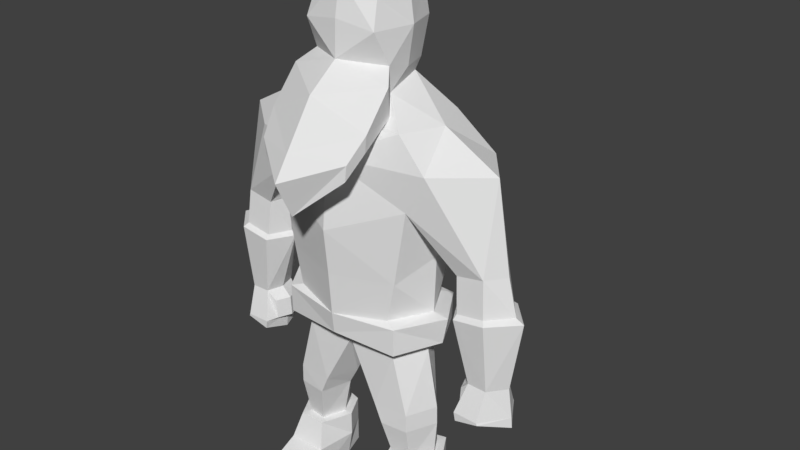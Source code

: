 # Source: WarriorTied.blend  (saved by Blender 2.77.0; exported with 4.5.12 LTS)
import bpy
from mathutils import Matrix  # noqa: F401  (used for matrix-valued properties, if any)

bpy.ops.wm.read_factory_settings(use_empty=True)
scene = bpy.context.scene
scene.name = 'Scene'

# ---- collections
col_collection_1 = bpy.data.collections.new('Collection 1'); scene.collection.children.link(col_collection_1)

# ---- world
world_world = bpy.data.worlds.new('World'); scene.world = world_world
world_world.color = (0.05088, 0.05088, 0.05088)
world_world.use_sun_shadow = False
world_world.sun_shadow_jitter_overblur = 0.0
world_world.cycles.sampling_method = 'MANUAL'

# ---- meshes
me_cube_000 = bpy.data.meshes.new('Cube.000')
me_cube_000.from_pydata([(0.8675, 0.6928, 3.529), (0.8576, -0.5861, 3.573), (1.466, 0.729, 5.498), (1.209, -0.5861, 5.467), (0.9986, -0.5861, 4.228), (1.009, 0.729, 4.228), (1.532, -0.5861, 6.107), (1.789, 0.729, 6.107), (1.087, -0.5861, 6.629), (1.087, 0.729, 6.629), (0.8427, -0.5861, 3.11), (0.8526, 0.729, 3.11), (0.8427, -0.4395, 2.844), (0.8526, 0.5547, 2.844), (1.103, -0.4395, 1.848), (1.103, 0.3336, 1.848), (0.5073, 0.2267, 1.848), (0.5073, -0.4858, 1.848), (1.109, -0.4395, 1.539), (1.109, 0.3336, 1.539), (0.6407, 0.2267, 1.539), (0.6407, -0.4858, 1.539), (1.077, -0.3026, 0.8705), (1.077, 0.4074, 0.8705), (0.768, 0.3236, 0.8705), (0.768, -0.3389, 0.8705), (1.871, -0.2427, 4.562), (1.871, 0.3855, 4.562), (2.331, -0.2427, 4.644), (2.331, 0.3855, 4.644), (1.905, -0.3557, 3.896), (1.905, 0.5132, 3.896), (2.433, -0.3557, 3.975), (2.433, 0.5132, 3.975), (2.108, -0.2132, 2.804), (2.108, 0.3492, 2.804), (2.426, -0.2132, 2.794), (2.426, 0.3492, 2.794), (1.983, -0.382, 2.321), (2.041, 0.4962, 2.321), (2.398, -0.382, 2.309), (2.455, 0.4962, 2.309), (2.01, -0.382, 2.179), (2.067, 0.4962, 2.179), (2.413, -0.382, 2.273), (2.471, 0.4962, 2.273), (1.955, -0.1747, 2.644), (1.955, 0.3189, 2.644), (1.931, -0.1747, 2.318), (1.931, 0.3189, 2.318), (0.5928, -0.1738, 6.996), (0.486, 0.5049, 7.125), (0.6685, -0.282, 7.424), (0.5309, 0.5794, 7.319), (0.6078, -0.5259, 7.938), (0.6078, 0.6584, 7.938), (0.5452, -0.3772, 8.367), (0.5452, 0.6333, 8.367), (1.463, 0.07143, 5.467), (1.229, 0.07143, 3.573), (1.267, 0.07143, 4.535), (2.317, 0.07143, 6.107), (1.382, 0.07143, 6.629), (1.134, 0.07143, 3.11), (1.134, 0.07143, 2.844), (1.322, 0.07143, 1.848), (0.319, 0.05147, 1.848), (1.328, 0.07143, 1.539), (0.4861, 0.05147, 1.539), (1.278, 0.06622, 0.8705), (0.6258, 0.05057, 0.8705), (1.787, 0.07143, 4.562), (2.556, 0.07143, 4.644), (1.662, 0.07208, 3.896), (2.842, 0.07208, 3.975), (2.025, 0.07208, 2.804), (2.65, 0.07208, 2.794), (1.943, 0.07208, 2.321), (2.718, 0.07208, 2.309), (1.969, 0.07208, 2.039), (2.734, 0.07208, 2.132), (1.857, 0.07208, 2.644), (1.833, 0.07208, 2.318), (0.669, 0.125, 7.319), (0.7655, 0.1281, 7.938), (0.703, 0.1281, 8.367), (1.431, 0.07781, 0.8637), (1.14, 0.572, 0.8637), (0.6921, 0.4506, 0.8637), (1.141, -0.4585, 0.8637), (0.6905, -0.4642, 0.8637), (0.4862, 0.05514, 0.8637), (1.431, 0.07781, 0.4499), (1.14, 0.572, 0.4499), (0.6921, 0.4506, 0.4499), (1.219, -0.6323, 0.4381), (0.5832, -0.6136, 0.4381), (0.4862, 0.05514, 0.4499), (1.352, 0.07781, 0.01451), (1.14, 0.572, 0.01451), (0.6921, 0.4506, 0.01451), (1.238, -0.4565, 0.01451), (0.6023, -0.4377, 0.01452), (0.5656, 0.05514, 0.01451), (1.166, -1.157, 0.2765), (0.6769, -1.162, 0.2765), (1.149, -1.157, 0.01451), (0.6605, -1.162, 0.01451), (2.382, 0.4396, 4.041), (1.92, 0.4396, 3.968), (1.92, -0.2868, 3.968), (2.382, -0.2868, 4.041), (2.705, 0.07216, 4.041), (1.741, 0.07216, 3.968), (0.8411, -1.0, 6.409), (0.8714, -0.9991, 6.686), (0.7791, -0.4098, 6.742), (0.8623, -0.5308, 7.224), (0.7505, -1.312, 6.069), (0.7808, -1.311, 6.322), (1.501, 0.07108, 3.547), (1.034, 0.8158, 3.502), (1.048, -0.6655, 3.513), (1.406, 0.07106, 3.084), (1.015, 0.817, 3.038), (1.036, -0.6643, 3.051), (0.7614, 0.7654, 4.228), (0.7706, 0.8436, 5.11), (0.7787, 0.8426, 5.712), (0.7841, 0.732, 6.409), (-0.8843, 0.729, 3.573), (-0.8744, -0.5861, 3.573), (-1.483, 0.729, 5.498), (-1.226, -0.5861, 5.467), (-1.015, -0.5861, 4.228), (-1.025, 0.729, 4.228), (-1.549, -0.5861, 6.107), (-1.806, 0.729, 6.107), (-0.008412, -0.9852, 4.962), (-0.008412, 1.012, 4.827), (-0.008412, -0.8626, 3.573), (-0.008413, 0.7906, 3.52), (-0.008412, -0.9103, 4.208), (-0.008412, 0.9189, 4.228), (-0.008412, -0.8773, 6.107), (-0.008412, 0.971, 5.712), (-0.008412, -0.6247, 6.518), (-1.104, -0.5861, 6.629), (-1.104, 0.729, 6.629), (-0.008412, 0.8589, 6.409), (-0.8595, -0.5861, 3.11), (-0.8694, 0.729, 3.11), (-0.008413, -0.6075, 3.217), (-0.008413, 0.6289, 3.119), (-0.8595, -0.4395, 2.844), (-0.8694, 0.5547, 2.844), (-0.008413, -0.4428, 2.844), (-0.008413, 0.3325, 2.844), (-1.12, -0.4395, 1.848), (-1.12, 0.3336, 1.848), (-0.5241, 0.2267, 1.848), (-0.5241, -0.4858, 1.848), (-1.126, -0.4395, 1.539), (-1.126, 0.3336, 1.539), (-0.6576, 0.2267, 1.539), (-0.6576, -0.4858, 1.539), (-1.094, -0.3026, 0.8705), (-1.094, 0.4074, 0.8705), (-0.7849, 0.3236, 0.8705), (-0.7849, -0.3389, 0.8705), (-1.888, -0.2427, 4.562), (-1.888, 0.3855, 4.562), (-2.347, -0.2427, 4.644), (-2.347, 0.3855, 4.644), (-1.922, -0.3557, 3.896), (-1.922, 0.5132, 3.896), (-2.45, -0.3557, 3.975), (-2.45, 0.5132, 3.975), (-2.125, -0.2132, 2.804), (-2.125, 0.3492, 2.804), (-2.442, -0.2132, 2.794), (-2.442, 0.3492, 2.794), (-2.0, -0.382, 2.321), (-2.058, 0.4962, 2.321), (-2.415, -0.382, 2.309), (-2.472, 0.4962, 2.309), (-2.027, -0.382, 2.179), (-2.084, 0.4962, 2.179), (-2.43, -0.382, 2.273), (-2.488, 0.4962, 2.273), (-1.972, -0.1748, 2.644), (-1.972, 0.3189, 2.644), (-1.948, -0.1748, 2.318), (-1.948, 0.3189, 2.318), (-0.008412, -0.3527, 6.594), (-0.6096, -0.1738, 6.996), (-0.5028, 0.5049, 7.125), (-0.008412, 0.693, 6.992), (-0.008412, -0.6351, 7.472), (-0.6853, -0.282, 7.424), (-0.5477, 0.5794, 7.319), (-0.008412, 0.6918, 7.319), (-0.008412, -0.6124, 8.039), (-0.6246, -0.5259, 7.938), (-0.6246, 0.6584, 7.938), (-0.008412, 0.8101, 8.039), (-0.008412, -0.5053, 8.6), (-0.562, -0.3772, 8.367), (-0.562, 0.6333, 8.367), (-0.008412, 0.4921, 8.6), (-1.48, 0.07143, 5.467), (-1.246, 0.07143, 3.573), (-1.284, 0.07143, 4.535), (-2.334, 0.07143, 6.107), (-1.399, 0.07143, 6.629), (-1.151, 0.07143, 3.11), (-1.151, 0.07143, 2.844), (-0.008413, 0.008489, 2.844), (-1.339, 0.07143, 1.848), (-0.3358, 0.05147, 1.848), (-1.345, 0.07143, 1.539), (-0.5029, 0.05147, 1.539), (-1.295, 0.06622, 0.8705), (-0.6426, 0.05057, 0.8705), (-1.804, 0.07143, 4.562), (-2.573, 0.07143, 4.644), (-1.679, 0.07208, 3.896), (-2.859, 0.07208, 3.975), (-2.042, 0.07208, 2.804), (-2.667, 0.07208, 2.794), (-1.959, 0.07208, 2.321), (-2.735, 0.07208, 2.309), (-1.986, 0.07208, 2.039), (-2.751, 0.07208, 2.132), (-1.874, 0.07208, 2.644), (-1.85, 0.07208, 2.318), (-0.6858, 0.125, 7.319), (-0.7824, 0.1281, 7.938), (-0.7198, 0.1281, 8.367), (-0.008412, 0.1281, 8.742), (-1.448, 0.0778, 0.8637), (-1.156, 0.572, 0.8637), (-0.709, 0.4506, 0.8637), (-1.158, -0.4585, 0.8637), (-0.7074, -0.4642, 0.8637), (-0.503, 0.05514, 0.8637), (-1.448, 0.07781, 0.4499), (-1.156, 0.572, 0.4499), (-0.709, 0.4506, 0.4499), (-1.236, -0.6323, 0.4381), (-0.6, -0.6136, 0.4381), (-0.503, 0.05514, 0.4499), (-1.368, 0.07781, 0.01452), (-1.156, 0.572, 0.01452), (-0.709, 0.4506, 0.01452), (-1.255, -0.4565, 0.01452), (-0.6192, -0.4378, 0.01452), (-0.5824, 0.05514, 0.01452), (-1.183, -1.157, 0.2765), (-0.6937, -1.162, 0.2765), (-1.166, -1.157, 0.01452), (-0.6774, -1.162, 0.01452), (-2.399, 0.4396, 4.041), (-1.937, 0.4396, 3.968), (-1.937, -0.2868, 3.968), (-2.399, -0.2868, 4.041), (-2.722, 0.07216, 4.041), (-1.758, 0.07216, 3.968), (-0.008412, -1.214, 5.631), (-0.8579, -1.0, 6.409), (-0.8882, -0.9991, 6.686), (-0.008412, -1.642, 6.384), (-0.796, -0.4098, 6.742), (-0.008412, -0.8519, 6.143), (-0.8791, -0.5308, 7.224), (-0.008412, -1.153, 7.093), (-0.7673, -1.312, 6.069), (-0.008412, -1.598, 5.42), (-0.7977, -1.311, 6.322), (-0.008412, -1.888, 6.022), (-1.518, 0.07108, 3.547), (-1.051, 0.8158, 3.502), (-0.008413, 0.8973, 3.48), (-1.065, -0.6655, 3.513), (-0.008413, -0.8588, 3.498), (-1.423, 0.07106, 3.084), (-1.032, 0.817, 3.038), (-0.008413, 0.7393, 3.035), (-1.053, -0.6643, 3.051), (-0.008413, -0.8234, 3.142), (-0.7782, 0.7654, 4.228), (-0.7874, 0.8435, 5.11), (-0.7955, 0.8426, 5.712), (-0.8009, 0.732, 6.409), (-1.867, 0.3348, 4.466), (-1.899, 0.3976, 4.43), (-2.695, 0.1028, 4.041), (-2.688, 0.1006, 4.096)], [], [(59, 5, 60), (11, 123, 63), (127, 5, 126), (143, 126, 141), (60, 2, 58), (144, 8, 146), (3, 144, 138), (58, 27, 71), (147, 136, 144), (4, 138, 142), (127, 145, 128), (129, 197, 51), (7, 62, 61), (10, 156, 12), (0, 120, 121), (1, 284, 122), (13, 16, 157), (153, 13, 157), (63, 12, 64), (14, 21, 18), (64, 14, 65), (157, 66, 217), (12, 17, 14), (67, 22, 69), (65, 18, 67), (16, 68, 66), (15, 20, 16), (22, 86, 69), (68, 24, 70), (20, 23, 24), (18, 25, 22), (108, 31, 109), (2, 29, 27), (3, 28, 6), (61, 28, 72), (30, 36, 32), (109, 73, 113), (111, 30, 32), (111, 74, 112), (35, 41, 39), (74, 36, 76), (31, 37, 35), (73, 35, 75), (41, 43, 39), (77, 48, 82), (34, 40, 36), (36, 78, 76), (79, 45, 80), (77, 43, 79), (40, 42, 44), (78, 44, 80), (81, 49, 82), (39, 47, 35), (75, 47, 81), (34, 48, 38), (8, 194, 146), (201, 55, 53), (50, 62, 51), (197, 53, 51), (198, 54, 202), (53, 84, 83), (85, 209, 239), (84, 57, 85), (205, 57, 55), (84, 56, 54), (56, 239, 206), (52, 84, 54), (50, 83, 52), (62, 50, 8), (75, 46, 34), (81, 48, 46), (78, 45, 41), (77, 42, 38), (79, 44, 42), (37, 78, 41), (77, 49, 39), (73, 34, 30), (74, 37, 33), (108, 74, 33), (110, 73, 30), (61, 29, 7), (68, 25, 21), (23, 86, 87), (17, 68, 21), (65, 19, 15), (67, 23, 19), (156, 66, 17), (64, 15, 13), (63, 13, 11), (6, 62, 8), (58, 26, 3), (3, 60, 58), (10, 289, 152), (4, 59, 60), (90, 95, 89), (89, 92, 86), (24, 91, 70), (23, 88, 24), (25, 91, 90), (25, 89, 22), (94, 103, 97), (97, 102, 96), (86, 93, 87), (90, 97, 96), (88, 97, 91), (87, 94, 88), (98, 100, 99), (101, 103, 98), (93, 100, 94), (92, 101, 98), (101, 107, 102), (93, 98, 99), (105, 106, 104), (96, 107, 105), (95, 105, 104), (95, 106, 101), (26, 113, 110), (29, 112, 108), (28, 112, 72), (26, 111, 28), (27, 113, 71), (27, 108, 109), (268, 118, 277), (114, 273, 116), (115, 116, 117), (275, 115, 117), (198, 117, 52), (52, 116, 50), (116, 194, 50), (277, 119, 279), (114, 119, 118), (271, 119, 115), (122, 123, 120), (122, 289, 125), (282, 124, 287), (121, 123, 124), (10, 123, 125), (11, 287, 124), (128, 9, 7), (2, 128, 7), (139, 126, 143), (130, 211, 135), (285, 151, 215), (132, 291, 135), (290, 143, 141), (290, 139, 143), (142, 140, 4), (171, 173, 132), (1, 4, 140), (291, 145, 139), (197, 149, 293), (150, 156, 152), (130, 280, 211), (131, 284, 140), (160, 155, 157), (153, 155, 151), (215, 154, 150), (158, 165, 161), (216, 158, 154), (219, 157, 217), (154, 161, 156), (220, 166, 162), (218, 162, 158), (221, 160, 219), (164, 159, 160), (240, 166, 222), (221, 168, 164), (164, 167, 163), (162, 169, 165), (175, 262, 263), (173, 137, 132), (133, 172, 170), (180, 174, 176), (226, 263, 267), (265, 174, 264), (227, 265, 266), (179, 185, 181), (227, 180, 176), (175, 181, 177), (226, 179, 175), (187, 185, 183), (230, 192, 182), (184, 178, 180), (231, 180, 229), (232, 189, 187), (230, 187, 183), (184, 186, 182), (231, 188, 184), (234, 193, 191), (191, 183, 179), (228, 191, 179), (192, 178, 182), (194, 147, 146), (214, 196, 148), (204, 201, 200), (195, 196, 214), (200, 197, 196), (198, 203, 199), (237, 200, 236), (209, 238, 239), (237, 208, 204), (205, 208, 209), (207, 237, 203), (239, 207, 206), (199, 237, 236), (195, 236, 196), (190, 228, 178), (192, 234, 190), (189, 231, 185), (186, 230, 182), (188, 232, 186), (181, 231, 229), (193, 230, 183), (178, 226, 174), (181, 227, 177), (262, 227, 266, 296), (264, 226, 267), (225, 213, 173), (169, 221, 165), (167, 240, 222), (161, 221, 219), (163, 218, 159), (167, 220, 163), (156, 219, 217), (159, 216, 155), (155, 215, 151), (224, 210, 170), (210, 212, 133), (289, 150, 152), (212, 211, 134), (249, 244, 243), (246, 243, 240), (245, 168, 223), (242, 167, 168), (169, 245, 223), (243, 169, 166), (257, 248, 251), (256, 251, 250), (247, 240, 241), (244, 251, 245), (251, 242, 245), (248, 241, 242), (252, 254, 257), (255, 257, 256), (254, 247, 248), (246, 255, 249), (261, 255, 256), (247, 252, 246), (260, 259, 258), (250, 261, 256), (249, 259, 250), (260, 249, 255), (170, 267, 224), (266, 225, 173, 297), (266, 172, 225), (265, 170, 172), (210, 224, 171), (295, 263, 262, 171), (268, 276, 269), (273, 269, 272), (272, 270, 274), (275, 270, 271), (198, 274, 275), (199, 272, 274), (277, 278, 276), (269, 278, 270), (278, 271, 270), (285, 283, 280), (283, 289, 284), (282, 286, 281), (281, 285, 280), (280, 131, 211), (150, 285, 215), (151, 287, 153), (287, 141, 153), (282, 130, 141), (132, 292, 291), (290, 291, 139), (59, 0, 5), (11, 124, 123), (127, 2, 5), (0, 141, 126), (126, 5, 0), (60, 5, 2), (144, 6, 8), (3, 6, 144), (58, 2, 27), (140, 142, 134), (4, 3, 138), (127, 139, 145), (51, 9, 129), (129, 149, 197), (7, 9, 62), (129, 145, 149), (10, 152, 156), (0, 59, 120), (1, 140, 284), (13, 15, 16), (153, 11, 13), (63, 10, 12), (14, 17, 21), (64, 12, 14), (157, 16, 66), (12, 156, 17), (67, 18, 22), (65, 14, 18), (16, 20, 68), (15, 19, 20), (22, 89, 86), (68, 20, 24), (20, 19, 23), (18, 21, 25), (108, 33, 31), (2, 7, 29), (3, 26, 28), (61, 6, 28), (30, 34, 36), (109, 31, 73), (111, 110, 30), (111, 32, 74), (35, 37, 41), (74, 32, 36), (31, 33, 37), (73, 31, 35), (41, 45, 43), (77, 38, 48), (34, 38, 40), (36, 40, 78), (79, 43, 45), (77, 39, 43), (40, 38, 42), (78, 40, 44), (81, 47, 49), (39, 49, 47), (75, 35, 47), (34, 46, 48), (8, 50, 194), (62, 9, 51), (201, 205, 55), (51, 53, 83), (197, 201, 53), (198, 52, 54), (53, 55, 84), (85, 57, 209), (84, 55, 57), (205, 209, 57), (84, 85, 56), (56, 85, 239), (52, 83, 84), (51, 83, 50), (75, 81, 46), (81, 82, 48), (78, 80, 45), (77, 79, 42), (79, 80, 44), (37, 76, 78), (77, 82, 49), (73, 75, 34), (74, 76, 37), (108, 112, 74), (110, 113, 73), (61, 72, 29), (68, 70, 25), (23, 69, 86), (17, 66, 68), (65, 67, 19), (67, 69, 23), (156, 217, 66), (64, 65, 15), (63, 64, 13), (6, 61, 62), (58, 71, 26), (3, 4, 60), (10, 125, 289), (4, 1, 59), (90, 96, 95), (89, 95, 92), (24, 88, 91), (23, 87, 88), (25, 70, 91), (25, 90, 89), (94, 100, 103), (97, 103, 102), (86, 92, 93), (90, 91, 97), (88, 94, 97), (87, 93, 94), (98, 103, 100), (101, 102, 103), (93, 99, 100), (92, 95, 101), (101, 106, 107), (93, 92, 98), (105, 107, 106), (96, 102, 107), (95, 96, 105), (95, 104, 106), (26, 71, 113), (29, 72, 112), (28, 111, 112), (26, 110, 111), (27, 109, 113), (27, 29, 108), (268, 114, 118), (114, 268, 273), (115, 114, 116), (275, 271, 115), (198, 275, 117), (52, 117, 116), (277, 118, 119), (114, 115, 119), (271, 279, 119), (122, 125, 123), (122, 284, 289), (282, 121, 124), (121, 120, 123), (10, 63, 123), (11, 153, 287), (128, 129, 9), (2, 127, 128), (139, 127, 126), (285, 286, 151), (290, 141, 130), (130, 135, 290), (135, 291, 290), (144, 146, 147), (291, 292, 145), (293, 148, 196), (196, 197, 293), (213, 172, 136), (145, 129, 128), (150, 154, 156), (130, 281, 280), (131, 283, 284), (160, 159, 155), (153, 157, 155), (215, 216, 154), (158, 162, 165), (216, 218, 158), (219, 160, 157), (154, 158, 161), (220, 222, 166), (218, 220, 162), (221, 164, 160), (164, 163, 159), (240, 243, 166), (221, 223, 168), (164, 168, 167), (162, 166, 169), (175, 177, 262), (213, 225, 172), (180, 178, 174), (226, 175, 263), (265, 176, 174), (227, 176, 265), (179, 183, 185), (227, 229, 180), (175, 179, 181), (226, 228, 179), (187, 189, 185), (230, 235, 192), (184, 182, 178), (231, 184, 180), (232, 233, 189), (230, 232, 187), (184, 188, 186), (231, 233, 188), (234, 235, 193), (191, 193, 183), (228, 234, 191), (192, 190, 178), (194, 195, 147), (204, 205, 201), (236, 200, 196), (200, 201, 197), (198, 202, 203), (237, 204, 200), (209, 208, 238), (237, 238, 208), (205, 204, 208), (207, 238, 237), (239, 238, 207), (199, 203, 237), (195, 199, 236), (190, 234, 228), (192, 235, 234), (189, 233, 231), (186, 232, 230), (188, 233, 232), (181, 185, 231), (193, 235, 230), (178, 228, 226), (181, 229, 227), (262, 177, 227), (264, 174, 226), (214, 148, 137), (169, 223, 221), (167, 241, 240), (161, 165, 221), (163, 220, 218), (167, 222, 220), (156, 161, 219), (159, 218, 216), (155, 216, 215), (144, 133, 138), (210, 171, 132), (133, 212, 134), (289, 288, 150), (134, 211, 131), (249, 250, 244), (246, 249, 243), (245, 242, 168), (242, 241, 167), (169, 244, 245), (243, 244, 169), (257, 254, 248), (256, 257, 251), (247, 246, 240), (244, 250, 251), (251, 248, 242), (248, 247, 241), (252, 253, 254), (255, 252, 257), (254, 253, 247), (246, 252, 255), (261, 260, 255), (247, 253, 252), (260, 261, 259), (250, 259, 261), (249, 258, 259), (260, 258, 249), (170, 264, 267), (262, 296, 297, 173), (266, 265, 172), (265, 264, 170), (267, 263, 295, 294), (268, 277, 276), (273, 268, 269), (272, 269, 270), (275, 274, 270), (198, 199, 274), (199, 195, 272), (194, 273, 272), (277, 279, 278), (269, 276, 278), (278, 279, 271), (285, 288, 283), (283, 288, 289), (282, 287, 286), (281, 286, 285), (280, 283, 131), (150, 288, 285), (151, 286, 287), (287, 282, 141), (140, 284, 289), (282, 281, 130), (148, 293, 292), (292, 137, 148), (214, 213, 136), (131, 140, 134), (147, 214, 136), (136, 133, 144), (132, 137, 292), (173, 213, 137), (195, 214, 147), (172, 133, 136), (170, 210, 133), (294, 171, 224, 267), (294, 295, 171), (171, 262, 173), (297, 296, 266), (132, 135, 212), (135, 211, 212), (138, 133, 134), (132, 212, 210), (134, 142, 138), (59, 1, 122, 120), (282, 141, 0, 121), (145, 292, 293), (149, 145, 293), (207, 203, 206), (206, 203, 202), (54, 206, 202), (206, 54, 56), (137, 213, 214)])
_ca = me_cube_000.color_attributes.new('Col', 'BYTE_COLOR', 'CORNER')
_ca.data.foreach_set('color', [1.0, 0.521, 0.3564, 1.0, 1.0, 0.521, 0.3564, 1.0, 1.0, 0.521, 0.3564, 1.0, 0.07819, 0.05286, 0.0382, 1.0, 0.07819, 0.05286, 0.0382, 1.0, 0.07819, 0.05286, 0.0382, 1.0, 1.0, 0.521, 0.3564, 1.0, 1.0, 0.521, 0.3564, 1.0, 1.0, 0.521, 0.3564, 1.0, 1.0, 0.521, 0.3564, 1.0, 1.0, 0.521, 0.3564, 1.0, 1.0, 0.521, 0.3564, 1.0, 1.0, 0.521, 0.3564, 1.0, 1.0, 0.521, 0.3564, 1.0, 1.0, 0.521, 0.3564, 1.0, 1.0, 0.521, 0.3564, 1.0, 1.0, 0.521, 0.3564, 1.0, 1.0, 0.521, 0.3564, 1.0, 1.0, 0.521, 0.3564, 1.0, 1.0, 0.521, 0.3564, 1.0, 1.0, 0.521, 0.3564, 1.0, 1.0, 0.521, 0.3564, 1.0, 1.0, 0.521, 0.3564, 1.0, 1.0, 0.521, 0.3564, 1.0, 1.0, 0.521, 0.3564, 1.0, 1.0, 0.521, 0.3564, 1.0, 1.0, 0.521, 0.3564, 1.0, 1.0, 0.521, 0.3564, 1.0, 1.0, 0.521, 0.3564, 1.0, 1.0, 0.521, 0.3564, 1.0, 1.0, 0.521, 0.3564, 1.0, 1.0, 0.521, 0.3564, 1.0, 1.0, 0.521, 0.3564, 1.0, 1.0, 0.521, 0.3564, 1.0, 1.0, 0.521, 0.3564, 1.0, 1.0, 0.521, 0.3564, 1.0, 1.0, 0.521, 0.3564, 1.0, 1.0, 0.521, 0.3564, 1.0, 1.0, 0.521, 0.3564, 1.0, 0.3916, 0.1046, 0.117, 1.0, 0.3916, 0.1046, 0.117, 1.0, 0.3916, 0.1046, 0.117, 1.0, 0.07819, 0.05286, 0.0382, 1.0, 0.07819, 0.05286, 0.0382, 1.0, 0.07819, 0.05286, 0.0382, 1.0, 0.07819, 0.05286, 0.0382, 1.0, 0.07819, 0.05286, 0.0382, 1.0, 0.07819, 0.05286, 0.0382, 1.0, 0.3916, 0.1046, 0.117, 1.0, 0.3916, 0.1046, 0.117, 1.0, 0.3916, 0.1046, 0.117, 1.0, 0.3916, 0.1046, 0.117, 1.0, 0.3916, 0.1046, 0.117, 1.0, 0.3916, 0.1046, 0.117, 1.0, 0.3916, 0.1046, 0.117, 1.0, 0.3916, 0.1046, 0.117, 1.0, 0.3916, 0.1046, 0.117, 1.0, 0.3916, 0.1046, 0.117, 1.0, 0.3916, 0.1046, 0.117, 1.0, 0.3916, 0.1046, 0.117, 1.0, 0.3916, 0.1046, 0.117, 1.0, 0.3916, 0.1046, 0.117, 1.0, 0.3916, 0.1046, 0.117, 1.0, 0.3916, 0.1046, 0.117, 1.0, 0.3916, 0.1046, 0.117, 1.0, 0.3916, 0.1046, 0.117, 1.0, 0.3916, 0.1046, 0.117, 1.0, 0.3916, 0.1046, 0.117, 1.0, 0.3916, 0.1046, 0.117, 1.0, 0.3916, 0.1046, 0.117, 1.0, 0.3916, 0.1046, 0.117, 1.0, 0.3916, 0.1046, 0.117, 1.0, 0.3916, 0.1046, 0.117, 1.0, 0.3916, 0.1046, 0.117, 1.0, 0.3916, 0.1046, 0.117, 1.0, 0.3916, 0.1046, 0.117, 1.0, 0.3916, 0.1046, 0.117, 1.0, 0.3916, 0.1046, 0.117, 1.0, 0.3916, 0.1046, 0.117, 1.0, 0.3916, 0.1046, 0.117, 1.0, 0.3916, 0.1046, 0.117, 1.0, 0.07819, 0.05286, 0.0382, 1.0, 0.07819, 0.05286, 0.0382, 1.0, 0.07819, 0.05286, 0.0382, 1.0, 0.3916, 0.1046, 0.117, 1.0, 0.3916, 0.1046, 0.117, 1.0, 0.3916, 0.1046, 0.117, 1.0, 0.3916, 0.1046, 0.117, 1.0, 0.3916, 0.1046, 0.117, 1.0, 0.3916, 0.1046, 0.117, 1.0, 0.3916, 0.1046, 0.117, 1.0, 0.3916, 0.1046, 0.117, 1.0, 0.3916, 0.1046, 0.117, 1.0, 0.07819, 0.05286, 0.0382, 1.0, 0.07819, 0.05286, 0.0382, 1.0, 0.07819, 0.05286, 0.0382, 1.0, 1.0, 0.521, 0.3564, 1.0, 1.0, 0.521, 0.3564, 1.0, 1.0, 0.521, 0.3564, 1.0, 1.0, 0.521, 0.3564, 1.0, 1.0, 0.521, 0.3564, 1.0, 1.0, 0.521, 0.3564, 1.0, 1.0, 0.521, 0.3564, 1.0, 1.0, 0.521, 0.3564, 1.0, 1.0, 0.521, 0.3564, 1.0, 0.07819, 0.05286, 0.0382, 1.0, 0.07819, 0.05286, 0.0382, 1.0, 0.07819, 0.05286, 0.0382, 1.0, 0.07819, 0.05286, 0.0382, 1.0, 0.07819, 0.05286, 0.0382, 1.0, 0.07819, 0.05286, 0.0382, 1.0, 0.07819, 0.05286, 0.0382, 1.0, 0.07819, 0.05286, 0.0382, 1.0, 0.07819, 0.05286, 0.0382, 1.0, 0.07819, 0.05286, 0.0382, 1.0, 0.07819, 0.05286, 0.0382, 1.0, 0.07819, 0.05286, 0.0382, 1.0, 0.07819, 0.05286, 0.0382, 1.0, 0.07819, 0.05286, 0.0382, 1.0, 0.07819, 0.05286, 0.0382, 1.0, 0.07819, 0.05286, 0.0382, 1.0, 0.07819, 0.05286, 0.0382, 1.0, 0.07819, 0.05286, 0.0382, 1.0, 0.07819, 0.05286, 0.0382, 1.0, 0.07819, 0.05286, 0.0382, 1.0, 0.07819, 0.05286, 0.0382, 1.0, 0.07819, 0.05286, 0.0382, 1.0, 0.07819, 0.05286, 0.0382, 1.0, 0.07819, 0.05286, 0.0382, 1.0, 0.07819, 0.05286, 0.0382, 1.0, 0.07819, 0.05286, 0.0382, 1.0, 0.07819, 0.05286, 0.0382, 1.0, 0.07819, 0.05286, 0.0382, 1.0, 0.07819, 0.05286, 0.0382, 1.0, 0.07819, 0.05286, 0.0382, 1.0, 0.07819, 0.05286, 0.0382, 1.0, 0.07819, 0.05286, 0.0382, 1.0, 0.07819, 0.05286, 0.0382, 1.0, 0.07819, 0.05286, 0.0382, 1.0, 0.07819, 0.05286, 0.0382, 1.0, 0.07819, 0.05286, 0.0382, 1.0, 0.07819, 0.05286, 0.0382, 1.0, 0.07819, 0.05286, 0.0382, 1.0, 0.07819, 0.05286, 0.0382, 1.0, 0.07819, 0.05286, 0.0382, 1.0, 0.07819, 0.05286, 0.0382, 1.0, 0.07819, 0.05286, 0.0382, 1.0, 0.07819, 0.05286, 0.0382, 1.0, 0.07819, 0.05286, 0.0382, 1.0, 0.07819, 0.05286, 0.0382, 1.0, 0.07819, 0.05286, 0.0382, 1.0, 0.07819, 0.05286, 0.0382, 1.0, 0.07819, 0.05286, 0.0382, 1.0, 0.07819, 0.05286, 0.0382, 1.0, 0.07819, 0.05286, 0.0382, 1.0, 0.07819, 0.05286, 0.0382, 1.0, 0.07819, 0.05286, 0.0382, 1.0, 0.07819, 0.05286, 0.0382, 1.0, 0.07819, 0.05286, 0.0382, 1.0, 0.07819, 0.05286, 0.0382, 1.0, 0.07819, 0.05286, 0.0382, 1.0, 0.07819, 0.05286, 0.0382, 1.0, 0.07819, 0.05286, 0.0382, 1.0, 0.07819, 0.05286, 0.0382, 1.0, 0.07819, 0.05286, 0.0382, 1.0, 1.0, 0.521, 0.3564, 1.0, 1.0, 0.521, 0.3564, 1.0, 1.0, 0.521, 0.3564, 1.0, 1.0, 0.521, 0.3564, 1.0, 1.0, 0.521, 0.3564, 1.0, 1.0, 0.521, 0.3564, 1.0, 1.0, 0.521, 0.3564, 1.0, 1.0, 0.521, 0.3564, 1.0, 1.0, 0.521, 0.3564, 1.0, 1.0, 0.521, 0.3564, 1.0, 1.0, 0.521, 0.3564, 1.0, 1.0, 0.521, 0.3564, 1.0, 1.0, 0.521, 0.3564, 1.0, 1.0, 0.521, 0.3564, 1.0, 1.0, 0.521, 0.3564, 1.0, 1.0, 0.521, 0.3564, 1.0, 1.0, 0.521, 0.3564, 1.0, 1.0, 0.521, 0.3564, 1.0, 1.0, 0.521, 0.3564, 1.0, 1.0, 0.521, 0.3564, 1.0, 1.0, 0.521, 0.3564, 1.0, 1.0, 0.521, 0.3564, 1.0, 1.0, 0.521, 0.3564, 1.0, 1.0, 0.521, 0.3564, 1.0, 1.0, 0.521, 0.3564, 1.0, 1.0, 0.521, 0.3564, 1.0, 1.0, 0.521, 0.3564, 1.0, 1.0, 0.521, 0.3564, 1.0, 1.0, 0.521, 0.3564, 1.0, 1.0, 0.521, 0.3564, 1.0, 1.0, 0.521, 0.3564, 1.0, 1.0, 0.521, 0.3564, 1.0, 1.0, 0.521, 0.3564, 1.0, 1.0, 0.521, 0.3564, 1.0, 1.0, 0.521, 0.3564, 1.0, 1.0, 0.521, 0.3564, 1.0, 1.0, 0.521, 0.3564, 1.0, 1.0, 0.521, 0.3564, 1.0, 1.0, 0.521, 0.3564, 1.0, 1.0, 0.521, 0.3564, 1.0, 1.0, 0.521, 0.3564, 1.0, 1.0, 0.521, 0.3564, 1.0, 0.07819, 0.05286, 0.0382, 1.0, 0.07819, 0.05286, 0.0382, 1.0, 0.07819, 0.05286, 0.0382, 1.0, 0.07819, 0.05286, 0.0382, 1.0, 0.07819, 0.05286, 0.0382, 1.0, 0.07819, 0.05286, 0.0382, 1.0, 0.07819, 0.05286, 0.0382, 1.0, 0.07819, 0.05286, 0.0382, 1.0, 0.07819, 0.05286, 0.0382, 1.0, 0.07819, 0.05286, 0.0382, 1.0, 0.07819, 0.05286, 0.0382, 1.0, 0.07819, 0.05286, 0.0382, 1.0, 0.07819, 0.05286, 0.0382, 1.0, 0.07819, 0.05286, 0.0382, 1.0, 0.07819, 0.05286, 0.0382, 1.0, 0.07819, 0.05286, 0.0382, 1.0, 0.07819, 0.05286, 0.0382, 1.0, 0.07819, 0.05286, 0.0382, 1.0, 0.07819, 0.05286, 0.0382, 1.0, 0.07819, 0.05286, 0.0382, 1.0, 0.07819, 0.05286, 0.0382, 1.0, 0.07819, 0.05286, 0.0382, 1.0, 0.07819, 0.05286, 0.0382, 1.0, 0.07819, 0.05286, 0.0382, 1.0, 0.07819, 0.05286, 0.0382, 1.0, 0.07819, 0.05286, 0.0382, 1.0, 0.07819, 0.05286, 0.0382, 1.0, 0.07819, 0.05286, 0.0382, 1.0, 0.07819, 0.05286, 0.0382, 1.0, 0.07819, 0.05286, 0.0382, 1.0, 0.07819, 0.05286, 0.0382, 1.0, 0.07819, 0.05286, 0.0382, 1.0, 0.07819, 0.05286, 0.0382, 1.0, 1.0, 0.521, 0.3564, 1.0, 1.0, 0.521, 0.3564, 1.0, 1.0, 0.521, 0.3564, 1.0, 0.3916, 0.1046, 0.117, 1.0, 0.3916, 0.1046, 0.117, 1.0, 0.3916, 0.1046, 0.117, 1.0, 0.07819, 0.05286, 0.0382, 1.0, 0.07819, 0.05286, 0.0382, 1.0, 0.07819, 0.05286, 0.0382, 1.0, 0.3916, 0.1046, 0.117, 1.0, 0.3916, 0.1046, 0.117, 1.0, 0.3916, 0.1046, 0.117, 1.0, 0.3916, 0.1046, 0.117, 1.0, 0.3916, 0.1046, 0.117, 1.0, 0.3916, 0.1046, 0.117, 1.0, 0.3916, 0.1046, 0.117, 1.0, 0.3916, 0.1046, 0.117, 1.0, 0.3916, 0.1046, 0.117, 1.0, 0.3916, 0.1046, 0.117, 1.0, 0.3916, 0.1046, 0.117, 1.0, 0.3916, 0.1046, 0.117, 1.0, 0.3916, 0.1046, 0.117, 1.0, 0.3916, 0.1046, 0.117, 1.0, 0.3916, 0.1046, 0.117, 1.0, 0.3916, 0.1046, 0.117, 1.0, 0.3916, 0.1046, 0.117, 1.0, 0.3916, 0.1046, 0.117, 1.0, 1.0, 0.521, 0.3564, 1.0, 1.0, 0.521, 0.3564, 1.0, 1.0, 0.521, 0.3564, 1.0, 1.0, 0.521, 0.3564, 1.0, 1.0, 0.521, 0.3564, 1.0, 1.0, 0.521, 0.3564, 1.0, 1.0, 0.521, 0.3564, 1.0, 1.0, 0.521, 0.3564, 1.0, 1.0, 0.521, 0.3564, 1.0, 0.07819, 0.05286, 0.0382, 1.0, 0.07819, 0.05286, 0.0382, 1.0, 0.07819, 0.05286, 0.0382, 1.0, 1.0, 0.521, 0.3564, 1.0, 1.0, 0.521, 0.3564, 1.0, 1.0, 0.521, 0.3564, 1.0, 0.07819, 0.05286, 0.0382, 1.0, 0.07819, 0.05286, 0.0382, 1.0, 0.07819, 0.05286, 0.0382, 1.0, 0.07819, 0.05286, 0.0382, 1.0, 0.07819, 0.05286, 0.0382, 1.0, 0.07819, 0.05286, 0.0382, 1.0, 0.07819, 0.05286, 0.0382, 1.0, 0.07819, 0.05286, 0.0382, 1.0, 0.07819, 0.05286, 0.0382, 1.0, 0.07819, 0.05286, 0.0382, 1.0, 0.07819, 0.05286, 0.0382, 1.0, 0.07819, 0.05286, 0.0382, 1.0, 0.07819, 0.05286, 0.0382, 1.0, 0.07819, 0.05286, 0.0382, 1.0, 0.07819, 0.05286, 0.0382, 1.0, 0.07819, 0.05286, 0.0382, 1.0, 0.07819, 0.05286, 0.0382, 1.0, 0.07819, 0.05286, 0.0382, 1.0, 0.07819, 0.05286, 0.0382, 1.0, 0.07819, 0.05286, 0.0382, 1.0, 0.07819, 0.05286, 0.0382, 1.0, 0.07819, 0.05286, 0.0382, 1.0, 0.07819, 0.05286, 0.0382, 1.0, 0.07819, 0.05286, 0.0382, 1.0, 0.07819, 0.05286, 0.0382, 1.0, 0.07819, 0.05286, 0.0382, 1.0, 0.07819, 0.05286, 0.0382, 1.0, 0.07819, 0.05286, 0.0382, 1.0, 0.07819, 0.05286, 0.0382, 1.0, 0.07819, 0.05286, 0.0382, 1.0, 0.07819, 0.05286, 0.0382, 1.0, 0.07819, 0.05286, 0.0382, 1.0, 0.07819, 0.05286, 0.0382, 1.0, 0.07819, 0.05286, 0.0382, 1.0, 0.07819, 0.05286, 0.0382, 1.0, 0.07819, 0.05286, 0.0382, 1.0, 0.07819, 0.05286, 0.0382, 1.0, 0.07819, 0.05286, 0.0382, 1.0, 0.07819, 0.05286, 0.0382, 1.0, 0.07819, 0.05286, 0.0382, 1.0, 0.07819, 0.05286, 0.0382, 1.0, 0.07819, 0.05286, 0.0382, 1.0, 0.07819, 0.05286, 0.0382, 1.0, 0.07819, 0.05286, 0.0382, 1.0, 0.07819, 0.05286, 0.0382, 1.0, 0.07819, 0.05286, 0.0382, 1.0, 0.07819, 0.05286, 0.0382, 1.0, 0.07819, 0.05286, 0.0382, 1.0, 0.07819, 0.05286, 0.0382, 1.0, 0.07819, 0.05286, 0.0382, 1.0, 0.07819, 0.05286, 0.0382, 1.0, 0.07819, 0.05286, 0.0382, 1.0, 0.07819, 0.05286, 0.0382, 1.0, 0.07819, 0.05286, 0.0382, 1.0, 0.07819, 0.05286, 0.0382, 1.0, 0.07819, 0.05286, 0.0382, 1.0, 0.07819, 0.05286, 0.0382, 1.0, 0.07819, 0.05286, 0.0382, 1.0, 0.07819, 0.05286, 0.0382, 1.0, 0.07819, 0.05286, 0.0382, 1.0, 0.07819, 0.05286, 0.0382, 1.0, 0.07819, 0.05286, 0.0382, 1.0, 0.07819, 0.05286, 0.0382, 1.0, 0.07819, 0.05286, 0.0382, 1.0, 0.07819, 0.05286, 0.0382, 1.0, 0.07819, 0.05286, 0.0382, 1.0, 1.0, 0.521, 0.3564, 1.0, 1.0, 0.521, 0.3564, 1.0, 1.0, 0.521, 0.3564, 1.0, 1.0, 0.521, 0.3564, 1.0, 1.0, 0.521, 0.3564, 1.0, 1.0, 0.521, 0.3564, 1.0, 1.0, 0.521, 0.3564, 1.0, 1.0, 0.521, 0.3564, 1.0, 1.0, 0.521, 0.3564, 1.0, 1.0, 0.521, 0.3564, 1.0, 1.0, 0.521, 0.3564, 1.0, 1.0, 0.521, 0.3564, 1.0, 1.0, 0.521, 0.3564, 1.0, 1.0, 0.521, 0.3564, 1.0, 1.0, 0.521, 0.3564, 1.0, 1.0, 0.521, 0.3564, 1.0, 1.0, 0.521, 0.3564, 1.0, 1.0, 0.521, 0.3564, 1.0, 1.0, 1.0, 1.0, 1.0, 1.0, 1.0, 1.0, 1.0, 1.0, 1.0, 1.0, 1.0, 1.0, 1.0, 1.0, 1.0, 1.0, 1.0, 1.0, 1.0, 1.0, 1.0, 1.0, 1.0, 1.0, 1.0, 1.0, 1.0, 1.0, 1.0, 1.0, 1.0, 1.0, 1.0, 1.0, 1.0, 1.0, 1.0, 1.0, 1.0, 1.0, 1.0, 1.0, 1.0, 1.0, 1.0, 1.0, 1.0, 1.0, 1.0, 1.0, 1.0, 1.0, 1.0, 1.0, 1.0, 1.0, 1.0, 1.0, 1.0, 1.0, 1.0, 1.0, 1.0, 1.0, 1.0, 1.0, 1.0, 1.0, 1.0, 1.0, 1.0, 0.7084, 0.7084, 0.7084, 1.0, 0.7084, 0.7084, 0.7084, 1.0, 0.7084, 0.7084, 0.7084, 1.0, 1.0, 1.0, 1.0, 1.0, 1.0, 1.0, 1.0, 1.0, 1.0, 1.0, 1.0, 1.0, 1.0, 1.0, 1.0, 1.0, 1.0, 1.0, 1.0, 1.0, 1.0, 1.0, 1.0, 1.0, 1.0, 1.0, 1.0, 1.0, 1.0, 1.0, 1.0, 1.0, 1.0, 1.0, 1.0, 1.0, 0.07819, 0.05286, 0.0382, 1.0, 0.07819, 0.05286, 0.0382, 1.0, 0.07819, 0.05286, 0.0382, 1.0, 0.07819, 0.05286, 0.0382, 1.0, 0.07819, 0.05286, 0.0382, 1.0, 0.07819, 0.05286, 0.0382, 1.0, 0.07819, 0.05286, 0.0382, 1.0, 0.07819, 0.05286, 0.0382, 1.0, 0.07819, 0.05286, 0.0382, 1.0, 0.07819, 0.05286, 0.0382, 1.0, 0.07819, 0.05286, 0.0382, 1.0, 0.07819, 0.05286, 0.0382, 1.0, 0.07819, 0.05286, 0.0382, 1.0, 0.07819, 0.05286, 0.0382, 1.0, 0.07819, 0.05286, 0.0382, 1.0, 0.07819, 0.05286, 0.0382, 1.0, 0.07819, 0.05286, 0.0382, 1.0, 0.07819, 0.05286, 0.0382, 1.0, 1.0, 0.521, 0.3564, 1.0, 1.0, 0.521, 0.3564, 1.0, 1.0, 0.521, 0.3564, 1.0, 1.0, 0.521, 0.3564, 1.0, 1.0, 0.521, 0.3564, 1.0, 1.0, 0.521, 0.3564, 1.0, 1.0, 0.521, 0.3564, 1.0, 1.0, 0.521, 0.3564, 1.0, 1.0, 0.521, 0.3564, 1.0, 1.0, 0.521, 0.3564, 1.0, 1.0, 0.521, 0.3564, 1.0, 1.0, 0.521, 0.3564, 1.0, 0.07819, 0.05286, 0.0382, 1.0, 0.07819, 0.05286, 0.0382, 1.0, 0.07819, 0.05286, 0.0382, 1.0, 1.0, 0.521, 0.3564, 1.0, 1.0, 0.521, 0.3564, 1.0, 1.0, 0.521, 0.3564, 1.0, 1.0, 0.521, 0.3564, 1.0, 1.0, 0.521, 0.3564, 1.0, 1.0, 0.521, 0.3564, 1.0, 1.0, 0.521, 0.3564, 1.0, 1.0, 0.521, 0.3564, 1.0, 1.0, 0.521, 0.3564, 1.0, 1.0, 0.521, 0.3564, 1.0, 1.0, 0.521, 0.3564, 1.0, 1.0, 0.521, 0.3564, 1.0, 1.0, 0.521, 0.3564, 1.0, 1.0, 0.521, 0.3564, 1.0, 1.0, 0.521, 0.3564, 1.0, 1.0, 0.521, 0.3564, 1.0, 1.0, 0.521, 0.3564, 1.0, 1.0, 0.521, 0.3564, 1.0, 1.0, 0.521, 0.3564, 1.0, 1.0, 0.521, 0.3564, 1.0, 1.0, 0.521, 0.3564, 1.0, 1.0, 0.521, 0.3564, 1.0, 1.0, 0.521, 0.3564, 1.0, 1.0, 0.521, 0.3564, 1.0, 0.3916, 0.1046, 0.117, 1.0, 0.3916, 0.1046, 0.117, 1.0, 0.3916, 0.1046, 0.117, 1.0, 0.07819, 0.05286, 0.0382, 1.0, 0.07819, 0.05286, 0.0382, 1.0, 0.07819, 0.05286, 0.0382, 1.0, 0.07819, 0.05286, 0.0382, 1.0, 0.07819, 0.05286, 0.0382, 1.0, 0.07819, 0.05286, 0.0382, 1.0, 0.3916, 0.1046, 0.117, 1.0, 0.3916, 0.1046, 0.117, 1.0, 0.3916, 0.1046, 0.117, 1.0, 0.3916, 0.1046, 0.117, 1.0, 0.3916, 0.1046, 0.117, 1.0, 0.3916, 0.1046, 0.117, 1.0, 0.3916, 0.1046, 0.117, 1.0, 0.3916, 0.1046, 0.117, 1.0, 0.3916, 0.1046, 0.117, 1.0, 0.3916, 0.1046, 0.117, 1.0, 0.3916, 0.1046, 0.117, 1.0, 0.3916, 0.1046, 0.117, 1.0, 0.3916, 0.1046, 0.117, 1.0, 0.3916, 0.1046, 0.117, 1.0, 0.3916, 0.1046, 0.117, 1.0, 0.3916, 0.1046, 0.117, 1.0, 0.3916, 0.1046, 0.117, 1.0, 0.3916, 0.1046, 0.117, 1.0, 0.3916, 0.1046, 0.117, 1.0, 0.3916, 0.1046, 0.117, 1.0, 0.3916, 0.1046, 0.117, 1.0, 0.3916, 0.1046, 0.117, 1.0, 0.3916, 0.1046, 0.117, 1.0, 0.3916, 0.1046, 0.117, 1.0, 0.3916, 0.1046, 0.117, 1.0, 0.3916, 0.1046, 0.117, 1.0, 0.3916, 0.1046, 0.117, 1.0, 0.3916, 0.1046, 0.117, 1.0, 0.3916, 0.1046, 0.117, 1.0, 0.3916, 0.1046, 0.117, 1.0, 0.3916, 0.1046, 0.117, 1.0, 0.3916, 0.1046, 0.117, 1.0, 0.3916, 0.1046, 0.117, 1.0, 0.07819, 0.05286, 0.0382, 1.0, 0.07819, 0.05286, 0.0382, 1.0, 0.07819, 0.05286, 0.0382, 1.0, 0.3916, 0.1046, 0.117, 1.0, 0.3916, 0.1046, 0.117, 1.0, 0.3916, 0.1046, 0.117, 1.0, 0.3916, 0.1046, 0.117, 1.0, 0.3916, 0.1046, 0.117, 1.0, 0.3916, 0.1046, 0.117, 1.0, 0.3916, 0.1046, 0.117, 1.0, 0.3916, 0.1046, 0.117, 1.0, 0.3916, 0.1046, 0.117, 1.0, 0.07819, 0.05286, 0.0382, 1.0, 0.07819, 0.05286, 0.0382, 1.0, 0.07819, 0.05286, 0.0382, 1.0, 1.0, 0.521, 0.3564, 1.0, 1.0, 0.521, 0.3564, 1.0, 1.0, 0.521, 0.3564, 1.0, 1.0, 0.521, 0.3564, 1.0, 1.0, 0.521, 0.3564, 1.0, 1.0, 0.521, 0.3564, 1.0, 0.07819, 0.05286, 0.0382, 1.0, 0.07819, 0.05286, 0.0382, 1.0, 0.07819, 0.05286, 0.0382, 1.0, 0.07819, 0.05286, 0.0382, 1.0, 0.07819, 0.05286, 0.0382, 1.0, 0.07819, 0.05286, 0.0382, 1.0, 0.07819, 0.05286, 0.0382, 1.0, 0.07819, 0.05286, 0.0382, 1.0, 0.07819, 0.05286, 0.0382, 1.0, 0.07819, 0.05286, 0.0382, 1.0, 0.07819, 0.05286, 0.0382, 1.0, 0.07819, 0.05286, 0.0382, 1.0, 0.07819, 0.05286, 0.0382, 1.0, 0.07819, 0.05286, 0.0382, 1.0, 0.07819, 0.05286, 0.0382, 1.0, 0.07819, 0.05286, 0.0382, 1.0, 0.07819, 0.05286, 0.0382, 1.0, 0.07819, 0.05286, 0.0382, 1.0, 0.07819, 0.05286, 0.0382, 1.0, 0.07819, 0.05286, 0.0382, 1.0, 0.07819, 0.05286, 0.0382, 1.0, 0.07819, 0.05286, 0.0382, 1.0, 0.07819, 0.05286, 0.0382, 1.0, 0.07819, 0.05286, 0.0382, 1.0, 0.07819, 0.05286, 0.0382, 1.0, 0.07819, 0.05286, 0.0382, 1.0, 0.07819, 0.05286, 0.0382, 1.0, 0.07819, 0.05286, 0.0382, 1.0, 0.07819, 0.05286, 0.0382, 1.0, 0.07819, 0.05286, 0.0382, 1.0, 0.07819, 0.05286, 0.0382, 1.0, 0.07819, 0.05286, 0.0382, 1.0, 0.07819, 0.05286, 0.0382, 1.0, 0.07819, 0.05286, 0.0382, 1.0, 0.07819, 0.05286, 0.0382, 1.0, 0.07819, 0.05286, 0.0382, 1.0, 0.07819, 0.05286, 0.0382, 1.0, 0.07819, 0.05286, 0.0382, 1.0, 0.07819, 0.05286, 0.0382, 1.0, 0.07819, 0.05286, 0.0382, 1.0, 0.07819, 0.05286, 0.0382, 1.0, 0.07819, 0.05286, 0.0382, 1.0, 0.07819, 0.05286, 0.0382, 1.0, 0.07819, 0.05286, 0.0382, 1.0, 0.07819, 0.05286, 0.0382, 1.0, 0.07819, 0.05286, 0.0382, 1.0, 0.07819, 0.05286, 0.0382, 1.0, 0.07819, 0.05286, 0.0382, 1.0, 0.07819, 0.05286, 0.0382, 1.0, 0.07819, 0.05286, 0.0382, 1.0, 0.07819, 0.05286, 0.0382, 1.0, 0.07819, 0.05286, 0.0382, 1.0, 0.07819, 0.05286, 0.0382, 1.0, 0.07819, 0.05286, 0.0382, 1.0, 0.07819, 0.05286, 0.0382, 1.0, 0.07819, 0.05286, 0.0382, 1.0, 0.07819, 0.05286, 0.0382, 1.0, 0.07819, 0.05286, 0.0382, 1.0, 0.07819, 0.05286, 0.0382, 1.0, 0.07819, 0.05286, 0.0382, 1.0, 1.0, 0.521, 0.3564, 1.0, 1.0, 0.521, 0.3564, 1.0, 1.0, 0.521, 0.3564, 1.0, 1.0, 0.521, 0.3564, 1.0, 1.0, 0.521, 0.3564, 1.0, 1.0, 0.521, 0.3564, 1.0, 1.0, 0.521, 0.3564, 1.0, 1.0, 0.521, 0.3564, 1.0, 1.0, 0.521, 0.3564, 1.0, 1.0, 0.521, 0.3564, 1.0, 1.0, 0.521, 0.3564, 1.0, 1.0, 0.521, 0.3564, 1.0, 1.0, 0.521, 0.3564, 1.0, 1.0, 0.521, 0.3564, 1.0, 1.0, 0.521, 0.3564, 1.0, 1.0, 0.521, 0.3564, 1.0, 1.0, 0.521, 0.3564, 1.0, 1.0, 0.521, 0.3564, 1.0, 1.0, 0.521, 0.3564, 1.0, 1.0, 0.521, 0.3564, 1.0, 1.0, 0.521, 0.3564, 1.0, 1.0, 0.521, 0.3564, 1.0, 1.0, 0.521, 0.3564, 1.0, 1.0, 0.521, 0.3564, 1.0, 1.0, 0.521, 0.3564, 1.0, 1.0, 0.521, 0.3564, 1.0, 1.0, 0.521, 0.3564, 1.0, 1.0, 0.521, 0.3564, 1.0, 1.0, 0.521, 0.3564, 1.0, 1.0, 0.521, 0.3564, 1.0, 1.0, 0.521, 0.3564, 1.0, 1.0, 0.521, 0.3564, 1.0, 1.0, 0.521, 0.3564, 1.0, 1.0, 0.521, 0.3564, 1.0, 1.0, 0.521, 0.3564, 1.0, 1.0, 0.521, 0.3564, 1.0, 1.0, 0.521, 0.3564, 1.0, 1.0, 0.521, 0.3564, 1.0, 1.0, 0.521, 0.3564, 1.0, 1.0, 0.521, 0.3564, 1.0, 1.0, 0.521, 0.3564, 1.0, 1.0, 0.521, 0.3564, 1.0, 0.07819, 0.05286, 0.0382, 1.0, 0.07819, 0.05286, 0.0382, 1.0, 0.07819, 0.05286, 0.0382, 1.0, 0.07819, 0.05286, 0.0382, 1.0, 0.07819, 0.05286, 0.0382, 1.0, 0.07819, 0.05286, 0.0382, 1.0, 0.07819, 0.05286, 0.0382, 1.0, 0.07819, 0.05286, 0.0382, 1.0, 0.07819, 0.05286, 0.0382, 1.0, 0.07819, 0.05286, 0.0382, 1.0, 0.07819, 0.05286, 0.0382, 1.0, 0.07819, 0.05286, 0.0382, 1.0, 0.07819, 0.05286, 0.0382, 1.0, 0.07819, 0.05286, 0.0382, 1.0, 0.07819, 0.05286, 0.0382, 1.0, 0.07819, 0.05286, 0.0382, 1.0, 0.07819, 0.05286, 0.0382, 1.0, 0.07819, 0.05286, 0.0382, 1.0, 0.07819, 0.05286, 0.0382, 1.0, 0.07819, 0.05286, 0.0382, 1.0, 0.07819, 0.05286, 0.0382, 1.0, 0.07819, 0.05286, 0.0382, 1.0, 0.07819, 0.05286, 0.0382, 1.0, 0.07819, 0.05286, 0.0382, 1.0, 0.07819, 0.05286, 0.0382, 1.0, 0.07819, 0.05286, 0.0382, 1.0, 0.07819, 0.05286, 0.0382, 1.0, 0.07819, 0.05286, 0.0382, 1.0, 0.07819, 0.05286, 0.0382, 1.0, 0.07819, 0.05286, 0.0382, 1.0, 0.07819, 0.05286, 0.0382, 1.0, 0.07819, 0.05286, 0.0382, 1.0, 0.07819, 0.05286, 0.0382, 1.0, 0.07819, 0.05286, 0.0382, 1.0, 1.0, 0.521, 0.3564, 1.0, 1.0, 0.521, 0.3564, 1.0, 1.0, 0.521, 0.3564, 1.0, 0.3916, 0.1046, 0.117, 1.0, 0.3916, 0.1046, 0.117, 1.0, 0.3916, 0.1046, 0.117, 1.0, 0.07819, 0.05286, 0.0382, 1.0, 0.07819, 0.05286, 0.0382, 1.0, 0.07819, 0.05286, 0.0382, 1.0, 0.3916, 0.1046, 0.117, 1.0, 0.3916, 0.1046, 0.117, 1.0, 0.3916, 0.1046, 0.117, 1.0, 0.3916, 0.1046, 0.117, 1.0, 0.3916, 0.1046, 0.117, 1.0, 0.3916, 0.1046, 0.117, 1.0, 0.3916, 0.1046, 0.117, 1.0, 0.3916, 0.1046, 0.117, 1.0, 0.3916, 0.1046, 0.117, 1.0, 0.3916, 0.1046, 0.117, 1.0, 0.3916, 0.1046, 0.117, 1.0, 0.3916, 0.1046, 0.117, 1.0, 0.3916, 0.1046, 0.117, 1.0, 0.3916, 0.1046, 0.117, 1.0, 0.3916, 0.1046, 0.117, 1.0, 0.3916, 0.1046, 0.117, 1.0, 0.3916, 0.1046, 0.117, 1.0, 0.3916, 0.1046, 0.117, 1.0, 1.0, 0.521, 0.3564, 1.0, 1.0, 0.521, 0.3564, 1.0, 1.0, 0.521, 0.3564, 1.0, 1.0, 0.521, 0.3564, 1.0, 1.0, 0.521, 0.3564, 1.0, 1.0, 0.521, 0.3564, 1.0, 0.07819, 0.05286, 0.0382, 1.0, 0.07819, 0.05286, 0.0382, 1.0, 0.07819, 0.05286, 0.0382, 1.0, 1.0, 0.521, 0.3564, 1.0, 1.0, 0.521, 0.3564, 1.0, 1.0, 0.521, 0.3564, 1.0, 0.07819, 0.05286, 0.0382, 1.0, 0.07819, 0.05286, 0.0382, 1.0, 0.07819, 0.05286, 0.0382, 1.0, 0.07819, 0.05286, 0.0382, 1.0, 0.07819, 0.05286, 0.0382, 1.0, 0.07819, 0.05286, 0.0382, 1.0, 0.07819, 0.05286, 0.0382, 1.0, 0.07819, 0.05286, 0.0382, 1.0, 0.07819, 0.05286, 0.0382, 1.0, 0.07819, 0.05286, 0.0382, 1.0, 0.07819, 0.05286, 0.0382, 1.0, 0.07819, 0.05286, 0.0382, 1.0, 0.07819, 0.05286, 0.0382, 1.0, 0.07819, 0.05286, 0.0382, 1.0, 0.07819, 0.05286, 0.0382, 1.0, 0.07819, 0.05286, 0.0382, 1.0, 0.07819, 0.05286, 0.0382, 1.0, 0.07819, 0.05286, 0.0382, 1.0, 0.07819, 0.05286, 0.0382, 1.0, 0.07819, 0.05286, 0.0382, 1.0, 0.07819, 0.05286, 0.0382, 1.0, 0.07819, 0.05286, 0.0382, 1.0, 0.07819, 0.05286, 0.0382, 1.0, 0.07819, 0.05286, 0.0382, 1.0, 0.07819, 0.05286, 0.0382, 1.0, 0.07819, 0.05286, 0.0382, 1.0, 0.07819, 0.05286, 0.0382, 1.0, 0.07819, 0.05286, 0.0382, 1.0, 0.07819, 0.05286, 0.0382, 1.0, 0.07819, 0.05286, 0.0382, 1.0, 0.07819, 0.05286, 0.0382, 1.0, 0.07819, 0.05286, 0.0382, 1.0, 0.07819, 0.05286, 0.0382, 1.0, 0.07819, 0.05286, 0.0382, 1.0, 0.07819, 0.05286, 0.0382, 1.0, 0.07819, 0.05286, 0.0382, 1.0, 0.07819, 0.05286, 0.0382, 1.0, 0.07819, 0.05286, 0.0382, 1.0, 0.07819, 0.05286, 0.0382, 1.0, 0.07819, 0.05286, 0.0382, 1.0, 0.07819, 0.05286, 0.0382, 1.0, 0.07819, 0.05286, 0.0382, 1.0, 0.07819, 0.05286, 0.0382, 1.0, 0.07819, 0.05286, 0.0382, 1.0, 0.07819, 0.05286, 0.0382, 1.0, 0.07819, 0.05286, 0.0382, 1.0, 0.07819, 0.05286, 0.0382, 1.0, 0.07819, 0.05286, 0.0382, 1.0, 0.07819, 0.05286, 0.0382, 1.0, 0.07819, 0.05286, 0.0382, 1.0, 0.07819, 0.05286, 0.0382, 1.0, 0.07819, 0.05286, 0.0382, 1.0, 0.07819, 0.05286, 0.0382, 1.0, 0.07819, 0.05286, 0.0382, 1.0, 0.07819, 0.05286, 0.0382, 1.0, 0.07819, 0.05286, 0.0382, 1.0, 0.07819, 0.05286, 0.0382, 1.0, 0.07819, 0.05286, 0.0382, 1.0, 0.07819, 0.05286, 0.0382, 1.0, 0.07819, 0.05286, 0.0382, 1.0, 0.07819, 0.05286, 0.0382, 1.0, 0.07819, 0.05286, 0.0382, 1.0, 0.07819, 0.05286, 0.0382, 1.0, 0.07819, 0.05286, 0.0382, 1.0, 0.07819, 0.05286, 0.0382, 1.0, 0.07819, 0.05286, 0.0382, 1.0, 1.0, 0.521, 0.3564, 1.0, 1.0, 0.521, 0.3564, 1.0, 1.0, 0.521, 0.3564, 1.0, 1.0, 0.521, 0.3564, 1.0, 1.0, 0.521, 0.3564, 1.0, 1.0, 0.521, 0.3564, 1.0, 1.0, 0.521, 0.3564, 1.0, 1.0, 0.521, 0.3564, 1.0, 1.0, 0.521, 0.3564, 1.0, 1.0, 0.521, 0.3564, 1.0, 1.0, 0.521, 0.3564, 1.0, 1.0, 0.521, 0.3564, 1.0, 1.0, 0.521, 0.3564, 1.0, 1.0, 0.521, 0.3564, 1.0, 1.0, 0.521, 0.3564, 1.0, 1.0, 0.521, 0.3564, 1.0, 1.0, 0.521, 0.3564, 1.0, 1.0, 0.521, 0.3564, 1.0, 1.0, 0.521, 0.3564, 1.0, 1.0, 0.521, 0.3564, 1.0, 1.0, 1.0, 1.0, 1.0, 1.0, 1.0, 1.0, 1.0, 1.0, 1.0, 1.0, 1.0, 1.0, 1.0, 1.0, 1.0, 1.0, 1.0, 1.0, 1.0, 1.0, 1.0, 1.0, 1.0, 1.0, 1.0, 1.0, 1.0, 1.0, 1.0, 1.0, 1.0, 1.0, 1.0, 1.0, 1.0, 1.0, 1.0, 1.0, 1.0, 1.0, 1.0, 1.0, 1.0, 1.0, 1.0, 1.0, 1.0, 1.0, 1.0, 1.0, 1.0, 1.0, 1.0, 1.0, 1.0, 1.0, 1.0, 1.0, 1.0, 1.0, 1.0, 1.0, 1.0, 1.0, 1.0, 1.0, 1.0, 1.0, 1.0, 1.0, 1.0, 1.0, 1.0, 1.0, 1.0, 1.0, 1.0, 1.0, 1.0, 1.0, 1.0, 1.0, 1.0, 1.0, 1.0, 1.0, 1.0, 1.0, 1.0, 1.0, 1.0, 1.0, 1.0, 1.0, 1.0, 1.0, 1.0, 1.0, 1.0, 1.0, 1.0, 1.0, 1.0, 1.0, 1.0, 1.0, 1.0, 0.07819, 0.05286, 0.0382, 1.0, 0.07819, 0.05286, 0.0382, 1.0, 0.07819, 0.05286, 0.0382, 1.0, 0.07819, 0.05286, 0.0382, 1.0, 0.07819, 0.05286, 0.0382, 1.0, 0.07819, 0.05286, 0.0382, 1.0, 0.07819, 0.05286, 0.0382, 1.0, 0.07819, 0.05286, 0.0382, 1.0, 0.07819, 0.05286, 0.0382, 1.0, 0.07819, 0.05286, 0.0382, 1.0, 0.07819, 0.05286, 0.0382, 1.0, 0.07819, 0.05286, 0.0382, 1.0, 0.07819, 0.05286, 0.0382, 1.0, 0.07819, 0.05286, 0.0382, 1.0, 0.07819, 0.05286, 0.0382, 1.0, 0.07819, 0.05286, 0.0382, 1.0, 0.07819, 0.05286, 0.0382, 1.0, 0.07819, 0.05286, 0.0382, 1.0, 0.07819, 0.05286, 0.0382, 1.0, 0.07819, 0.05286, 0.0382, 1.0, 0.07819, 0.05286, 0.0382, 1.0, 0.07819, 0.05286, 0.0382, 1.0, 0.07819, 0.05286, 0.0382, 1.0, 0.07819, 0.05286, 0.0382, 1.0, 0.07819, 0.05286, 0.0382, 1.0, 0.07819, 0.05286, 0.0382, 1.0, 0.07819, 0.05286, 0.0382, 1.0, 1.0, 0.521, 0.3564, 1.0, 1.0, 0.521, 0.3564, 1.0, 1.0, 0.521, 0.3564, 1.0, 1.0, 0.521, 0.3564, 1.0, 1.0, 0.521, 0.3564, 1.0, 1.0, 0.521, 0.3564, 1.0, 1.0, 0.521, 0.3564, 1.0, 1.0, 0.521, 0.3564, 1.0, 1.0, 0.521, 0.3564, 1.0, 0.07819, 0.05286, 0.0382, 1.0, 0.07819, 0.05286, 0.0382, 1.0, 0.07819, 0.05286, 0.0382, 1.0, 1.0, 0.521, 0.3564, 1.0, 1.0, 0.521, 0.3564, 1.0, 1.0, 0.521, 0.3564, 1.0, 1.0, 0.521, 0.3564, 1.0, 1.0, 0.521, 0.3564, 1.0, 1.0, 0.521, 0.3564, 1.0, 1.0, 0.521, 0.3564, 1.0, 1.0, 0.521, 0.3564, 1.0, 1.0, 0.521, 0.3564, 1.0, 1.0, 0.521, 0.3564, 1.0, 1.0, 0.521, 0.3564, 1.0, 1.0, 0.521, 0.3564, 1.0, 1.0, 0.521, 0.3564, 1.0, 1.0, 0.521, 0.3564, 1.0, 1.0, 0.521, 0.3564, 1.0, 1.0, 0.521, 0.3564, 1.0, 1.0, 0.521, 0.3564, 1.0, 1.0, 0.521, 0.3564, 1.0, 1.0, 0.521, 0.3564, 1.0, 1.0, 0.521, 0.3564, 1.0, 1.0, 0.521, 0.3564, 1.0, 1.0, 0.521, 0.3564, 1.0, 1.0, 0.521, 0.3564, 1.0, 1.0, 0.521, 0.3564, 1.0, 1.0, 0.521, 0.3564, 1.0, 1.0, 0.521, 0.3564, 1.0, 1.0, 0.521, 0.3564, 1.0, 1.0, 0.521, 0.3564, 1.0, 1.0, 0.521, 0.3564, 1.0, 1.0, 0.521, 0.3564, 1.0, 1.0, 0.521, 0.3564, 1.0, 1.0, 0.521, 0.3564, 1.0, 1.0, 0.521, 0.3564, 1.0, 1.0, 0.521, 0.3564, 1.0, 1.0, 0.521, 0.3564, 1.0, 1.0, 0.521, 0.3564, 1.0, 1.0, 0.521, 0.3564, 1.0, 1.0, 0.521, 0.3564, 1.0, 1.0, 0.521, 0.3564, 1.0, 1.0, 0.521, 0.3564, 1.0, 1.0, 0.521, 0.3564, 1.0, 1.0, 0.521, 0.3564, 1.0, 0.3916, 0.1046, 0.117, 1.0, 0.3916, 0.1046, 0.117, 1.0, 0.3916, 0.1046, 0.117, 1.0, 0.07819, 0.05286, 0.0382, 1.0, 0.07819, 0.05286, 0.0382, 1.0, 0.07819, 0.05286, 0.0382, 1.0, 0.07819, 0.05286, 0.0382, 1.0, 0.07819, 0.05286, 0.0382, 1.0, 0.07819, 0.05286, 0.0382, 1.0, 0.3916, 0.1046, 0.117, 1.0, 0.3916, 0.1046, 0.117, 1.0, 0.3916, 0.1046, 0.117, 1.0, 0.3916, 0.1046, 0.117, 1.0, 0.3916, 0.1046, 0.117, 1.0, 0.3916, 0.1046, 0.117, 1.0, 0.3916, 0.1046, 0.117, 1.0, 0.3916, 0.1046, 0.117, 1.0, 0.3916, 0.1046, 0.117, 1.0, 0.3916, 0.1046, 0.117, 1.0, 0.3916, 0.1046, 0.117, 1.0, 0.3916, 0.1046, 0.117, 1.0, 0.3916, 0.1046, 0.117, 1.0, 0.3916, 0.1046, 0.117, 1.0, 0.3916, 0.1046, 0.117, 1.0, 0.3916, 0.1046, 0.117, 1.0, 0.3916, 0.1046, 0.117, 1.0, 0.3916, 0.1046, 0.117, 1.0, 0.3916, 0.1046, 0.117, 1.0, 0.3916, 0.1046, 0.117, 1.0, 0.3916, 0.1046, 0.117, 1.0, 0.3916, 0.1046, 0.117, 1.0, 0.3916, 0.1046, 0.117, 1.0, 0.3916, 0.1046, 0.117, 1.0, 0.3916, 0.1046, 0.117, 1.0, 0.3916, 0.1046, 0.117, 1.0, 0.3916, 0.1046, 0.117, 1.0, 0.3916, 0.1046, 0.117, 1.0, 0.3916, 0.1046, 0.117, 1.0, 0.3916, 0.1046, 0.117, 1.0, 0.3916, 0.1046, 0.117, 1.0, 0.3916, 0.1046, 0.117, 1.0, 0.3916, 0.1046, 0.117, 1.0, 0.07819, 0.05286, 0.0382, 1.0, 0.07819, 0.05286, 0.0382, 1.0, 0.07819, 0.05286, 0.0382, 1.0, 0.3916, 0.1046, 0.117, 1.0, 0.3916, 0.1046, 0.117, 1.0, 0.3916, 0.1046, 0.117, 1.0, 0.3916, 0.1046, 0.117, 1.0, 0.3916, 0.1046, 0.117, 1.0, 0.3916, 0.1046, 0.117, 1.0, 0.3916, 0.1046, 0.117, 1.0, 0.3916, 0.1046, 0.117, 1.0, 0.3916, 0.1046, 0.117, 1.0, 0.07819, 0.05286, 0.0382, 1.0, 0.07819, 0.05286, 0.0382, 1.0, 0.07819, 0.05286, 0.0382, 1.0, 1.0, 0.521, 0.3564, 1.0, 1.0, 0.521, 0.3564, 1.0, 1.0, 0.521, 0.3564, 1.0, 1.0, 0.521, 0.3564, 1.0, 1.0, 0.521, 0.3564, 1.0, 1.0, 0.521, 0.3564, 1.0, 1.0, 0.521, 0.3564, 1.0, 1.0, 0.521, 0.3564, 1.0, 1.0, 0.521, 0.3564, 1.0, 0.07819, 0.05286, 0.0382, 1.0, 0.07819, 0.05286, 0.0382, 1.0, 0.07819, 0.05286, 0.0382, 1.0, 0.07819, 0.05286, 0.0382, 1.0, 0.07819, 0.05286, 0.0382, 1.0, 0.07819, 0.05286, 0.0382, 1.0, 0.07819, 0.05286, 0.0382, 1.0, 0.07819, 0.05286, 0.0382, 1.0, 0.07819, 0.05286, 0.0382, 1.0, 0.07819, 0.05286, 0.0382, 1.0, 0.07819, 0.05286, 0.0382, 1.0, 0.07819, 0.05286, 0.0382, 1.0, 0.07819, 0.05286, 0.0382, 1.0, 0.07819, 0.05286, 0.0382, 1.0, 0.07819, 0.05286, 0.0382, 1.0, 0.07819, 0.05286, 0.0382, 1.0, 0.07819, 0.05286, 0.0382, 1.0, 0.07819, 0.05286, 0.0382, 1.0, 0.07819, 0.05286, 0.0382, 1.0, 0.07819, 0.05286, 0.0382, 1.0, 0.07819, 0.05286, 0.0382, 1.0, 0.07819, 0.05286, 0.0382, 1.0, 0.07819, 0.05286, 0.0382, 1.0, 0.07819, 0.05286, 0.0382, 1.0, 0.07819, 0.05286, 0.0382, 1.0, 0.07819, 0.05286, 0.0382, 1.0, 0.07819, 0.05286, 0.0382, 1.0, 0.07819, 0.05286, 0.0382, 1.0, 0.07819, 0.05286, 0.0382, 1.0, 0.07819, 0.05286, 0.0382, 1.0, 0.07819, 0.05286, 0.0382, 1.0, 0.07819, 0.05286, 0.0382, 1.0, 0.07819, 0.05286, 0.0382, 1.0, 0.07819, 0.05286, 0.0382, 1.0, 0.07819, 0.05286, 0.0382, 1.0, 0.07819, 0.05286, 0.0382, 1.0, 0.07819, 0.05286, 0.0382, 1.0, 0.07819, 0.05286, 0.0382, 1.0, 0.07819, 0.05286, 0.0382, 1.0, 0.07819, 0.05286, 0.0382, 1.0, 0.07819, 0.05286, 0.0382, 1.0, 0.07819, 0.05286, 0.0382, 1.0, 0.07819, 0.05286, 0.0382, 1.0, 0.07819, 0.05286, 0.0382, 1.0, 0.07819, 0.05286, 0.0382, 1.0, 0.07819, 0.05286, 0.0382, 1.0, 0.07819, 0.05286, 0.0382, 1.0, 0.07819, 0.05286, 0.0382, 1.0, 0.07819, 0.05286, 0.0382, 1.0, 0.07819, 0.05286, 0.0382, 1.0, 0.07819, 0.05286, 0.0382, 1.0, 0.07819, 0.05286, 0.0382, 1.0, 0.07819, 0.05286, 0.0382, 1.0, 0.07819, 0.05286, 0.0382, 1.0, 0.07819, 0.05286, 0.0382, 1.0, 0.07819, 0.05286, 0.0382, 1.0, 0.07819, 0.05286, 0.0382, 1.0, 0.07819, 0.05286, 0.0382, 1.0, 0.07819, 0.05286, 0.0382, 1.0, 0.07819, 0.05286, 0.0382, 1.0, 1.0, 0.521, 0.3564, 1.0, 1.0, 0.521, 0.3564, 1.0, 1.0, 0.521, 0.3564, 1.0, 1.0, 0.521, 0.3564, 1.0, 1.0, 0.521, 0.3564, 1.0, 1.0, 0.521, 0.3564, 1.0, 1.0, 0.521, 0.3564, 1.0, 1.0, 0.521, 0.3564, 1.0, 1.0, 0.521, 0.3564, 1.0, 1.0, 0.521, 0.3564, 1.0, 1.0, 0.521, 0.3564, 1.0, 1.0, 0.521, 0.3564, 1.0, 1.0, 0.521, 0.3564, 1.0, 1.0, 0.521, 0.3564, 1.0, 1.0, 0.521, 0.3564, 1.0, 1.0, 0.521, 0.3564, 1.0, 1.0, 0.521, 0.3564, 1.0, 1.0, 0.521, 0.3564, 1.0, 1.0, 0.521, 0.3564, 1.0, 1.0, 0.521, 0.3564, 1.0, 1.0, 0.521, 0.3564, 1.0, 1.0, 0.521, 0.3564, 1.0, 1.0, 0.521, 0.3564, 1.0, 1.0, 0.521, 0.3564, 1.0, 1.0, 0.521, 0.3564, 1.0, 1.0, 0.521, 0.3564, 1.0, 1.0, 0.521, 0.3564, 1.0, 1.0, 0.521, 0.3564, 1.0, 1.0, 0.521, 0.3564, 1.0, 1.0, 0.521, 0.3564, 1.0, 1.0, 0.521, 0.3564, 1.0, 1.0, 0.521, 0.3564, 1.0, 1.0, 0.521, 0.3564, 1.0, 1.0, 0.521, 0.3564, 1.0, 1.0, 0.521, 0.3564, 1.0, 1.0, 0.521, 0.3564, 1.0, 1.0, 0.521, 0.3564, 1.0, 1.0, 0.521, 0.3564, 1.0, 1.0, 0.521, 0.3564, 1.0, 1.0, 0.521, 0.3564, 1.0, 1.0, 0.521, 0.3564, 1.0, 1.0, 0.521, 0.3564, 1.0, 0.07819, 0.05286, 0.0382, 1.0, 0.07819, 0.05286, 0.0382, 1.0, 0.07819, 0.05286, 0.0382, 1.0, 0.07819, 0.05286, 0.0382, 1.0, 0.07819, 0.05286, 0.0382, 1.0, 0.07819, 0.05286, 0.0382, 1.0, 0.07819, 0.05286, 0.0382, 1.0, 0.07819, 0.05286, 0.0382, 1.0, 0.07819, 0.05286, 0.0382, 1.0, 0.07819, 0.05286, 0.0382, 1.0, 0.07819, 0.05286, 0.0382, 1.0, 0.07819, 0.05286, 0.0382, 1.0, 0.07819, 0.05286, 0.0382, 1.0, 0.07819, 0.05286, 0.0382, 1.0, 0.07819, 0.05286, 0.0382, 1.0, 0.07819, 0.05286, 0.0382, 1.0, 0.07819, 0.05286, 0.0382, 1.0, 0.07819, 0.05286, 0.0382, 1.0, 0.07819, 0.05286, 0.0382, 1.0, 0.07819, 0.05286, 0.0382, 1.0, 0.07819, 0.05286, 0.0382, 1.0, 0.07819, 0.05286, 0.0382, 1.0, 0.07819, 0.05286, 0.0382, 1.0, 0.07819, 0.05286, 0.0382, 1.0, 0.07819, 0.05286, 0.0382, 1.0, 0.07819, 0.05286, 0.0382, 1.0, 0.07819, 0.05286, 0.0382, 1.0, 0.07819, 0.05286, 0.0382, 1.0, 0.07819, 0.05286, 0.0382, 1.0, 0.07819, 0.05286, 0.0382, 1.0, 0.07819, 0.05286, 0.0382, 1.0, 0.07819, 0.05286, 0.0382, 1.0, 0.07819, 0.05286, 0.0382, 1.0, 1.0, 0.521, 0.3564, 1.0, 1.0, 0.521, 0.3564, 1.0, 1.0, 0.521, 0.3564, 1.0, 0.3916, 0.1046, 0.117, 1.0, 0.3916, 0.1046, 0.117, 1.0, 0.3916, 0.1046, 0.117, 1.0, 0.07819, 0.05286, 0.0382, 1.0, 0.07819, 0.05286, 0.0382, 1.0, 0.07819, 0.05286, 0.0382, 1.0, 0.3916, 0.1046, 0.117, 1.0, 0.3916, 0.1046, 0.117, 1.0, 0.3916, 0.1046, 0.117, 1.0, 0.3916, 0.1046, 0.117, 1.0, 0.3916, 0.1046, 0.117, 1.0, 0.3916, 0.1046, 0.117, 1.0, 0.3916, 0.1046, 0.117, 1.0, 0.3916, 0.1046, 0.117, 1.0, 0.3916, 0.1046, 0.117, 1.0, 0.3916, 0.1046, 0.117, 1.0, 0.3916, 0.1046, 0.117, 1.0, 0.3916, 0.1046, 0.117, 1.0, 0.3916, 0.1046, 0.117, 1.0, 0.3916, 0.1046, 0.117, 1.0, 0.3916, 0.1046, 0.117, 1.0, 0.3916, 0.1046, 0.117, 1.0, 0.3916, 0.1046, 0.117, 1.0, 0.3916, 0.1046, 0.117, 1.0, 1.0, 0.521, 0.3564, 1.0, 1.0, 0.521, 0.3564, 1.0, 1.0, 0.521, 0.3564, 1.0, 1.0, 0.521, 0.3564, 1.0, 1.0, 0.521, 0.3564, 1.0, 1.0, 0.521, 0.3564, 1.0, 1.0, 0.521, 0.3564, 1.0, 1.0, 0.521, 0.3564, 1.0, 1.0, 0.521, 0.3564, 1.0, 0.07819, 0.05286, 0.0382, 1.0, 0.07819, 0.05286, 0.0382, 1.0, 0.07819, 0.05286, 0.0382, 1.0, 1.0, 0.521, 0.3564, 1.0, 1.0, 0.521, 0.3564, 1.0, 1.0, 0.521, 0.3564, 1.0, 0.07819, 0.05286, 0.0382, 1.0, 0.07819, 0.05286, 0.0382, 1.0, 0.07819, 0.05286, 0.0382, 1.0, 0.07819, 0.05286, 0.0382, 1.0, 0.07819, 0.05286, 0.0382, 1.0, 0.07819, 0.05286, 0.0382, 1.0, 0.07819, 0.05286, 0.0382, 1.0, 0.07819, 0.05286, 0.0382, 1.0, 0.07819, 0.05286, 0.0382, 1.0, 0.07819, 0.05286, 0.0382, 1.0, 0.07819, 0.05286, 0.0382, 1.0, 0.07819, 0.05286, 0.0382, 1.0, 0.07819, 0.05286, 0.0382, 1.0, 0.07819, 0.05286, 0.0382, 1.0, 0.07819, 0.05286, 0.0382, 1.0, 0.07819, 0.05286, 0.0382, 1.0, 0.07819, 0.05286, 0.0382, 1.0, 0.07819, 0.05286, 0.0382, 1.0, 0.07819, 0.05286, 0.0382, 1.0, 0.07819, 0.05286, 0.0382, 1.0, 0.07819, 0.05286, 0.0382, 1.0, 0.07819, 0.05286, 0.0382, 1.0, 0.07819, 0.05286, 0.0382, 1.0, 0.07819, 0.05286, 0.0382, 1.0, 0.07819, 0.05286, 0.0382, 1.0, 0.07819, 0.05286, 0.0382, 1.0, 0.07819, 0.05286, 0.0382, 1.0, 0.07819, 0.05286, 0.0382, 1.0, 0.07819, 0.05286, 0.0382, 1.0, 0.07819, 0.05286, 0.0382, 1.0, 0.07819, 0.05286, 0.0382, 1.0, 0.07819, 0.05286, 0.0382, 1.0, 0.07819, 0.05286, 0.0382, 1.0, 0.07819, 0.05286, 0.0382, 1.0, 0.07819, 0.05286, 0.0382, 1.0, 0.07819, 0.05286, 0.0382, 1.0, 0.07819, 0.05286, 0.0382, 1.0, 0.07819, 0.05286, 0.0382, 1.0, 0.07819, 0.05286, 0.0382, 1.0, 0.07819, 0.05286, 0.0382, 1.0, 0.07819, 0.05286, 0.0382, 1.0, 0.07819, 0.05286, 0.0382, 1.0, 0.07819, 0.05286, 0.0382, 1.0, 0.07819, 0.05286, 0.0382, 1.0, 0.07819, 0.05286, 0.0382, 1.0, 0.07819, 0.05286, 0.0382, 1.0, 0.07819, 0.05286, 0.0382, 1.0, 0.07819, 0.05286, 0.0382, 1.0, 0.07819, 0.05286, 0.0382, 1.0, 0.07819, 0.05286, 0.0382, 1.0, 0.07819, 0.05286, 0.0382, 1.0, 0.07819, 0.05286, 0.0382, 1.0, 0.07819, 0.05286, 0.0382, 1.0, 0.07819, 0.05286, 0.0382, 1.0, 0.07819, 0.05286, 0.0382, 1.0, 0.07819, 0.05286, 0.0382, 1.0, 0.07819, 0.05286, 0.0382, 1.0, 0.07819, 0.05286, 0.0382, 1.0, 0.07819, 0.05286, 0.0382, 1.0, 0.07819, 0.05286, 0.0382, 1.0, 0.07819, 0.05286, 0.0382, 1.0, 0.07819, 0.05286, 0.0382, 1.0, 0.07819, 0.05286, 0.0382, 1.0, 0.07819, 0.05286, 0.0382, 1.0, 0.07819, 0.05286, 0.0382, 1.0, 0.07819, 0.05286, 0.0382, 1.0, 1.0, 0.521, 0.3564, 1.0, 1.0, 0.521, 0.3564, 1.0, 1.0, 0.521, 0.3564, 1.0, 1.0, 0.521, 0.3564, 1.0, 1.0, 0.521, 0.3564, 1.0, 1.0, 0.521, 0.3564, 1.0, 1.0, 0.521, 0.3564, 1.0, 1.0, 0.521, 0.3564, 1.0, 1.0, 0.521, 0.3564, 1.0, 1.0, 0.521, 0.3564, 1.0, 1.0, 0.521, 0.3564, 1.0, 1.0, 0.521, 0.3564, 1.0, 1.0, 0.521, 0.3564, 1.0, 1.0, 0.521, 0.3564, 1.0, 1.0, 0.521, 0.3564, 1.0, 1.0, 0.521, 0.3564, 1.0, 1.0, 0.521, 0.3564, 1.0, 1.0, 0.521, 0.3564, 1.0, 1.0, 1.0, 1.0, 1.0, 1.0, 1.0, 1.0, 1.0, 1.0, 1.0, 1.0, 1.0, 1.0, 1.0, 1.0, 1.0, 1.0, 1.0, 1.0, 1.0, 1.0, 1.0, 1.0, 1.0, 1.0, 1.0, 1.0, 1.0, 1.0, 1.0, 1.0, 1.0, 1.0, 1.0, 1.0, 1.0, 1.0, 1.0, 1.0, 1.0, 1.0, 1.0, 1.0, 1.0, 1.0, 1.0, 1.0, 1.0, 1.0, 1.0, 1.0, 1.0, 1.0, 1.0, 1.0, 1.0, 1.0, 1.0, 1.0, 1.0, 1.0, 1.0, 1.0, 1.0, 1.0, 1.0, 1.0, 1.0, 1.0, 1.0, 1.0, 1.0, 1.0, 1.0, 1.0, 1.0, 1.0, 1.0, 1.0, 1.0, 1.0, 1.0, 1.0, 1.0, 1.0, 1.0, 1.0, 1.0, 1.0, 1.0, 1.0, 1.0, 1.0, 1.0, 1.0, 1.0, 1.0, 1.0, 1.0, 1.0, 1.0, 1.0, 1.0, 1.0, 1.0, 1.0, 1.0, 1.0, 0.07819, 0.05286, 0.0382, 1.0, 0.07819, 0.05286, 0.0382, 1.0, 0.07819, 0.05286, 0.0382, 1.0, 0.07819, 0.05286, 0.0382, 1.0, 0.07819, 0.05286, 0.0382, 1.0, 0.07819, 0.05286, 0.0382, 1.0, 0.07819, 0.05286, 0.0382, 1.0, 0.07819, 0.05286, 0.0382, 1.0, 0.07819, 0.05286, 0.0382, 1.0, 0.07819, 0.05286, 0.0382, 1.0, 0.07819, 0.05286, 0.0382, 1.0, 0.07819, 0.05286, 0.0382, 1.0, 0.07819, 0.05286, 0.0382, 1.0, 0.07819, 0.05286, 0.0382, 1.0, 0.07819, 0.05286, 0.0382, 1.0, 0.07819, 0.05286, 0.0382, 1.0, 0.07819, 0.05286, 0.0382, 1.0, 0.07819, 0.05286, 0.0382, 1.0, 1.0, 0.521, 0.3564, 1.0, 1.0, 0.521, 0.3564, 1.0, 1.0, 0.521, 0.3564, 1.0, 1.0, 0.521, 0.3564, 1.0, 1.0, 0.521, 0.3564, 1.0, 1.0, 0.521, 0.3564, 1.0, 1.0, 0.521, 0.3564, 1.0, 1.0, 0.521, 0.3564, 1.0, 1.0, 0.521, 0.3564, 1.0, 0.07819, 0.05286, 0.0382, 1.0, 0.07819, 0.05286, 0.0382, 1.0, 0.07819, 0.05286, 0.0382, 1.0, 1.0, 0.521, 0.3564, 1.0, 1.0, 0.521, 0.3564, 1.0, 1.0, 0.521, 0.3564, 1.0, 1.0, 0.521, 0.3564, 1.0, 1.0, 0.521, 0.3564, 1.0, 1.0, 0.521, 0.3564, 1.0, 1.0, 0.521, 0.3564, 1.0, 1.0, 0.521, 0.3564, 1.0, 1.0, 0.521, 0.3564, 1.0, 1.0, 0.521, 0.3564, 1.0, 1.0, 0.521, 0.3564, 1.0, 1.0, 0.521, 0.3564, 1.0, 1.0, 0.521, 0.3564, 1.0, 1.0, 0.521, 0.3564, 1.0, 1.0, 0.521, 0.3564, 1.0, 1.0, 0.521, 0.3564, 1.0, 1.0, 0.521, 0.3564, 1.0, 1.0, 0.521, 0.3564, 1.0, 1.0, 0.521, 0.3564, 1.0, 1.0, 0.521, 0.3564, 1.0, 1.0, 0.521, 0.3564, 1.0, 1.0, 0.521, 0.3564, 1.0, 1.0, 0.521, 0.3564, 1.0, 1.0, 0.521, 0.3564, 1.0, 1.0, 0.521, 0.3564, 1.0, 1.0, 0.521, 0.3564, 1.0, 1.0, 0.521, 0.3564, 1.0, 0.3916, 0.1046, 0.117, 1.0, 0.3916, 0.1046, 0.117, 1.0, 0.3916, 0.1046, 0.117, 1.0, 0.07819, 0.05286, 0.0382, 1.0, 0.07819, 0.05286, 0.0382, 1.0, 0.07819, 0.05286, 0.0382, 1.0, 0.07819, 0.05286, 0.0382, 1.0, 0.07819, 0.05286, 0.0382, 1.0, 0.07819, 0.05286, 0.0382, 1.0, 0.3916, 0.1046, 0.117, 1.0, 0.3916, 0.1046, 0.117, 1.0, 0.3916, 0.1046, 0.117, 1.0, 0.3916, 0.1046, 0.117, 1.0, 0.3916, 0.1046, 0.117, 1.0, 0.3916, 0.1046, 0.117, 1.0, 0.3916, 0.1046, 0.117, 1.0, 0.3916, 0.1046, 0.117, 1.0, 0.3916, 0.1046, 0.117, 1.0, 0.3916, 0.1046, 0.117, 1.0, 0.3916, 0.1046, 0.117, 1.0, 0.3916, 0.1046, 0.117, 1.0, 0.3916, 0.1046, 0.117, 1.0, 0.3916, 0.1046, 0.117, 1.0, 0.3916, 0.1046, 0.117, 1.0, 0.3916, 0.1046, 0.117, 1.0, 0.3916, 0.1046, 0.117, 1.0, 0.3916, 0.1046, 0.117, 1.0, 0.3916, 0.1046, 0.117, 1.0, 0.3916, 0.1046, 0.117, 1.0, 0.3916, 0.1046, 0.117, 1.0, 0.3916, 0.1046, 0.117, 1.0, 0.3916, 0.1046, 0.117, 1.0, 0.3916, 0.1046, 0.117, 1.0, 0.3916, 0.1046, 0.117, 1.0, 0.3916, 0.1046, 0.117, 1.0, 0.3916, 0.1046, 0.117, 1.0, 0.3916, 0.1046, 0.117, 1.0, 0.3916, 0.1046, 0.117, 1.0, 0.3916, 0.1046, 0.117, 1.0, 0.3916, 0.1046, 0.117, 1.0, 0.3916, 0.1046, 0.117, 1.0, 0.3916, 0.1046, 0.117, 1.0, 0.07819, 0.05286, 0.0382, 1.0, 0.07819, 0.05286, 0.0382, 1.0, 0.07819, 0.05286, 0.0382, 1.0, 0.3916, 0.1046, 0.117, 1.0, 0.3916, 0.1046, 0.117, 1.0, 0.3916, 0.1046, 0.117, 1.0, 0.3916, 0.1046, 0.117, 1.0, 0.3916, 0.1046, 0.117, 1.0, 0.3916, 0.1046, 0.117, 1.0, 0.3916, 0.1046, 0.117, 1.0, 0.3916, 0.1046, 0.117, 1.0, 0.3916, 0.1046, 0.117, 1.0, 0.07819, 0.05286, 0.0382, 1.0, 0.07819, 0.05286, 0.0382, 1.0, 0.07819, 0.05286, 0.0382, 1.0, 1.0, 0.521, 0.3564, 1.0, 1.0, 0.521, 0.3564, 1.0, 1.0, 0.521, 0.3564, 1.0, 0.07819, 0.05286, 0.0382, 1.0, 0.07819, 0.05286, 0.0382, 1.0, 0.07819, 0.05286, 0.0382, 1.0, 0.07819, 0.05286, 0.0382, 1.0, 0.07819, 0.05286, 0.0382, 1.0, 0.07819, 0.05286, 0.0382, 1.0, 0.07819, 0.05286, 0.0382, 1.0, 0.07819, 0.05286, 0.0382, 1.0, 0.07819, 0.05286, 0.0382, 1.0, 0.07819, 0.05286, 0.0382, 1.0, 0.07819, 0.05286, 0.0382, 1.0, 0.07819, 0.05286, 0.0382, 1.0, 0.07819, 0.05286, 0.0382, 1.0, 0.07819, 0.05286, 0.0382, 1.0, 0.07819, 0.05286, 0.0382, 1.0, 0.07819, 0.05286, 0.0382, 1.0, 0.07819, 0.05286, 0.0382, 1.0, 0.07819, 0.05286, 0.0382, 1.0, 0.07819, 0.05286, 0.0382, 1.0, 0.07819, 0.05286, 0.0382, 1.0, 0.07819, 0.05286, 0.0382, 1.0, 0.07819, 0.05286, 0.0382, 1.0, 0.07819, 0.05286, 0.0382, 1.0, 0.07819, 0.05286, 0.0382, 1.0, 0.07819, 0.05286, 0.0382, 1.0, 0.07819, 0.05286, 0.0382, 1.0, 0.07819, 0.05286, 0.0382, 1.0, 0.07819, 0.05286, 0.0382, 1.0, 0.07819, 0.05286, 0.0382, 1.0, 0.07819, 0.05286, 0.0382, 1.0, 0.07819, 0.05286, 0.0382, 1.0, 0.07819, 0.05286, 0.0382, 1.0, 0.07819, 0.05286, 0.0382, 1.0, 0.07819, 0.05286, 0.0382, 1.0, 0.07819, 0.05286, 0.0382, 1.0, 0.07819, 0.05286, 0.0382, 1.0, 0.07819, 0.05286, 0.0382, 1.0, 0.07819, 0.05286, 0.0382, 1.0, 0.07819, 0.05286, 0.0382, 1.0, 0.07819, 0.05286, 0.0382, 1.0, 0.07819, 0.05286, 0.0382, 1.0, 0.07819, 0.05286, 0.0382, 1.0, 0.07819, 0.05286, 0.0382, 1.0, 0.07819, 0.05286, 0.0382, 1.0, 0.07819, 0.05286, 0.0382, 1.0, 0.07819, 0.05286, 0.0382, 1.0, 0.07819, 0.05286, 0.0382, 1.0, 0.07819, 0.05286, 0.0382, 1.0, 0.07819, 0.05286, 0.0382, 1.0, 0.07819, 0.05286, 0.0382, 1.0, 0.07819, 0.05286, 0.0382, 1.0, 0.07819, 0.05286, 0.0382, 1.0, 0.07819, 0.05286, 0.0382, 1.0, 0.07819, 0.05286, 0.0382, 1.0, 0.07819, 0.05286, 0.0382, 1.0, 0.07819, 0.05286, 0.0382, 1.0, 0.07819, 0.05286, 0.0382, 1.0, 0.07819, 0.05286, 0.0382, 1.0, 0.07819, 0.05286, 0.0382, 1.0, 0.07819, 0.05286, 0.0382, 1.0, 1.0, 0.521, 0.3564, 1.0, 1.0, 0.521, 0.3564, 1.0, 1.0, 0.521, 0.3564, 1.0, 1.0, 0.521, 0.3564, 1.0, 1.0, 0.521, 0.3564, 1.0, 1.0, 0.521, 0.3564, 1.0, 1.0, 0.521, 0.3564, 1.0, 1.0, 0.521, 0.3564, 1.0, 1.0, 0.521, 0.3564, 1.0, 1.0, 0.521, 0.3564, 1.0, 1.0, 0.521, 0.3564, 1.0, 1.0, 0.521, 0.3564, 1.0, 1.0, 0.521, 0.3564, 1.0, 1.0, 0.521, 0.3564, 1.0, 1.0, 0.521, 0.3564, 1.0, 1.0, 0.521, 0.3564, 1.0, 1.0, 0.521, 0.3564, 1.0, 1.0, 0.521, 0.3564, 1.0, 1.0, 0.521, 0.3564, 1.0, 1.0, 0.521, 0.3564, 1.0, 1.0, 0.521, 0.3564, 1.0, 1.0, 0.521, 0.3564, 1.0, 1.0, 0.521, 0.3564, 1.0, 1.0, 0.521, 0.3564, 1.0, 1.0, 0.521, 0.3564, 1.0, 1.0, 0.521, 0.3564, 1.0, 1.0, 0.521, 0.3564, 1.0, 1.0, 0.521, 0.3564, 1.0, 1.0, 0.521, 0.3564, 1.0, 1.0, 0.521, 0.3564, 1.0, 1.0, 0.521, 0.3564, 1.0, 1.0, 0.521, 0.3564, 1.0, 1.0, 0.521, 0.3564, 1.0, 1.0, 0.521, 0.3564, 1.0, 1.0, 0.521, 0.3564, 1.0, 1.0, 0.521, 0.3564, 1.0, 1.0, 0.521, 0.3564, 1.0, 1.0, 0.521, 0.3564, 1.0, 1.0, 0.521, 0.3564, 1.0, 0.07819, 0.05286, 0.0382, 1.0, 0.07819, 0.05286, 0.0382, 1.0, 0.07819, 0.05286, 0.0382, 1.0, 0.07819, 0.05286, 0.0382, 1.0, 0.07819, 0.05286, 0.0382, 1.0, 0.07819, 0.05286, 0.0382, 1.0, 0.07819, 0.05286, 0.0382, 1.0, 0.07819, 0.05286, 0.0382, 1.0, 0.07819, 0.05286, 0.0382, 1.0, 0.07819, 0.05286, 0.0382, 1.0, 0.07819, 0.05286, 0.0382, 1.0, 0.07819, 0.05286, 0.0382, 1.0, 0.07819, 0.05286, 0.0382, 1.0, 0.07819, 0.05286, 0.0382, 1.0, 0.07819, 0.05286, 0.0382, 1.0, 0.07819, 0.05286, 0.0382, 1.0, 0.07819, 0.05286, 0.0382, 1.0, 0.07819, 0.05286, 0.0382, 1.0, 0.07819, 0.05286, 0.0382, 1.0, 0.07819, 0.05286, 0.0382, 1.0, 0.07819, 0.05286, 0.0382, 1.0, 0.07819, 0.05286, 0.0382, 1.0, 0.07819, 0.05286, 0.0382, 1.0, 0.07819, 0.05286, 0.0382, 1.0, 0.07819, 0.05286, 0.0382, 1.0, 0.07819, 0.05286, 0.0382, 1.0, 0.07819, 0.05286, 0.0382, 1.0, 0.07819, 0.05286, 0.0382, 1.0, 0.07819, 0.05286, 0.0382, 1.0, 0.07819, 0.05286, 0.0382, 1.0, 0.07819, 0.05286, 0.0382, 1.0, 0.07819, 0.05286, 0.0382, 1.0, 0.07819, 0.05286, 0.0382, 1.0, 1.0, 0.521, 0.3564, 1.0, 1.0, 0.521, 0.3564, 1.0, 1.0, 0.521, 0.3564, 1.0, 0.3916, 0.1046, 0.117, 1.0, 0.3916, 0.1046, 0.117, 1.0, 0.3916, 0.1046, 0.117, 1.0, 0.07819, 0.05286, 0.0382, 1.0, 0.07819, 0.05286, 0.0382, 1.0, 0.07819, 0.05286, 0.0382, 1.0, 0.3916, 0.1046, 0.117, 1.0, 0.3916, 0.1046, 0.117, 1.0, 0.3916, 0.1046, 0.117, 1.0, 0.3916, 0.1046, 0.117, 1.0, 0.3916, 0.1046, 0.117, 1.0, 0.3916, 0.1046, 0.117, 1.0, 0.3916, 0.1046, 0.117, 1.0, 0.3916, 0.1046, 0.117, 1.0, 0.3916, 0.1046, 0.117, 1.0, 0.3916, 0.1046, 0.117, 1.0, 0.3916, 0.1046, 0.117, 1.0, 0.3916, 0.1046, 0.117, 1.0, 0.3916, 0.1046, 0.117, 1.0, 0.3916, 0.1046, 0.117, 1.0, 0.3916, 0.1046, 0.117, 1.0, 0.3916, 0.1046, 0.117, 1.0, 0.3916, 0.1046, 0.117, 1.0, 0.3916, 0.1046, 0.117, 1.0, 1.0, 0.521, 0.3564, 1.0, 1.0, 0.521, 0.3564, 1.0, 1.0, 0.521, 0.3564, 1.0, 1.0, 0.521, 0.3564, 1.0, 1.0, 0.521, 0.3564, 1.0, 1.0, 0.521, 0.3564, 1.0, 1.0, 0.521, 0.3564, 1.0, 1.0, 0.521, 0.3564, 1.0, 1.0, 0.521, 0.3564, 1.0, 0.07819, 0.05286, 0.0382, 1.0, 0.07819, 0.05286, 0.0382, 1.0, 0.07819, 0.05286, 0.0382, 1.0, 1.0, 0.521, 0.3564, 1.0, 1.0, 0.521, 0.3564, 1.0, 1.0, 0.521, 0.3564, 1.0, 0.07819, 0.05286, 0.0382, 1.0, 0.07819, 0.05286, 0.0382, 1.0, 0.07819, 0.05286, 0.0382, 1.0, 0.07819, 0.05286, 0.0382, 1.0, 0.07819, 0.05286, 0.0382, 1.0, 0.07819, 0.05286, 0.0382, 1.0, 0.07819, 0.05286, 0.0382, 1.0, 0.07819, 0.05286, 0.0382, 1.0, 0.07819, 0.05286, 0.0382, 1.0, 0.07819, 0.05286, 0.0382, 1.0, 0.07819, 0.05286, 0.0382, 1.0, 0.07819, 0.05286, 0.0382, 1.0, 0.07819, 0.05286, 0.0382, 1.0, 0.07819, 0.05286, 0.0382, 1.0, 0.07819, 0.05286, 0.0382, 1.0, 0.07819, 0.05286, 0.0382, 1.0, 0.07819, 0.05286, 0.0382, 1.0, 0.07819, 0.05286, 0.0382, 1.0, 0.07819, 0.05286, 0.0382, 1.0, 0.07819, 0.05286, 0.0382, 1.0, 0.07819, 0.05286, 0.0382, 1.0, 0.07819, 0.05286, 0.0382, 1.0, 0.07819, 0.05286, 0.0382, 1.0, 0.07819, 0.05286, 0.0382, 1.0, 0.07819, 0.05286, 0.0382, 1.0, 0.07819, 0.05286, 0.0382, 1.0, 0.07819, 0.05286, 0.0382, 1.0, 0.07819, 0.05286, 0.0382, 1.0, 0.07819, 0.05286, 0.0382, 1.0, 0.07819, 0.05286, 0.0382, 1.0, 0.07819, 0.05286, 0.0382, 1.0, 0.07819, 0.05286, 0.0382, 1.0, 0.07819, 0.05286, 0.0382, 1.0, 0.07819, 0.05286, 0.0382, 1.0, 0.07819, 0.05286, 0.0382, 1.0, 0.07819, 0.05286, 0.0382, 1.0, 0.07819, 0.05286, 0.0382, 1.0, 0.07819, 0.05286, 0.0382, 1.0, 0.07819, 0.05286, 0.0382, 1.0, 0.07819, 0.05286, 0.0382, 1.0, 0.07819, 0.05286, 0.0382, 1.0, 0.07819, 0.05286, 0.0382, 1.0, 0.07819, 0.05286, 0.0382, 1.0, 0.07819, 0.05286, 0.0382, 1.0, 0.07819, 0.05286, 0.0382, 1.0, 0.07819, 0.05286, 0.0382, 1.0, 0.07819, 0.05286, 0.0382, 1.0, 0.07819, 0.05286, 0.0382, 1.0, 0.07819, 0.05286, 0.0382, 1.0, 0.07819, 0.05286, 0.0382, 1.0, 0.07819, 0.05286, 0.0382, 1.0, 0.07819, 0.05286, 0.0382, 1.0, 0.07819, 0.05286, 0.0382, 1.0, 0.07819, 0.05286, 0.0382, 1.0, 0.07819, 0.05286, 0.0382, 1.0, 0.07819, 0.05286, 0.0382, 1.0, 0.07819, 0.05286, 0.0382, 1.0, 0.07819, 0.05286, 0.0382, 1.0, 0.07819, 0.05286, 0.0382, 1.0, 0.07819, 0.05286, 0.0382, 1.0, 0.07819, 0.05286, 0.0382, 1.0, 0.07819, 0.05286, 0.0382, 1.0, 0.07819, 0.05286, 0.0382, 1.0, 0.07819, 0.05286, 0.0382, 1.0, 0.07819, 0.05286, 0.0382, 1.0, 0.07819, 0.05286, 0.0382, 1.0, 1.0, 0.521, 0.3564, 1.0, 1.0, 0.521, 0.3564, 1.0, 1.0, 0.521, 0.3564, 1.0, 1.0, 0.521, 0.3564, 1.0, 1.0, 0.521, 0.3564, 1.0, 1.0, 0.521, 0.3564, 1.0, 1.0, 0.521, 0.3564, 1.0, 1.0, 0.521, 0.3564, 1.0, 1.0, 0.521, 0.3564, 1.0, 1.0, 0.521, 0.3564, 1.0, 1.0, 0.521, 0.3564, 1.0, 1.0, 0.521, 0.3564, 1.0, 1.0, 0.521, 0.3564, 1.0, 1.0, 0.521, 0.3564, 1.0, 1.0, 0.521, 0.3564, 1.0, 1.0, 0.521, 0.3564, 1.0, 1.0, 0.521, 0.3564, 1.0, 1.0, 1.0, 1.0, 1.0, 1.0, 1.0, 1.0, 1.0, 1.0, 1.0, 1.0, 1.0, 1.0, 1.0, 1.0, 1.0, 1.0, 1.0, 1.0, 1.0, 1.0, 1.0, 1.0, 1.0, 1.0, 1.0, 1.0, 1.0, 1.0, 1.0, 1.0, 1.0, 1.0, 1.0, 1.0, 1.0, 1.0, 1.0, 1.0, 1.0, 1.0, 1.0, 1.0, 1.0, 1.0, 1.0, 1.0, 1.0, 1.0, 1.0, 1.0, 1.0, 1.0, 1.0, 1.0, 1.0, 1.0, 1.0, 1.0, 1.0, 1.0, 1.0, 1.0, 1.0, 1.0, 1.0, 1.0, 1.0, 1.0, 1.0, 1.0, 1.0, 0.7084, 0.7084, 0.7084, 1.0, 0.7084, 0.7084, 0.7084, 1.0, 0.7084, 0.7084, 0.7084, 1.0, 1.0, 1.0, 1.0, 1.0, 1.0, 1.0, 1.0, 1.0, 1.0, 1.0, 1.0, 1.0, 1.0, 1.0, 1.0, 1.0, 1.0, 1.0, 1.0, 1.0, 1.0, 1.0, 1.0, 1.0, 1.0, 1.0, 1.0, 1.0, 1.0, 1.0, 1.0, 1.0, 1.0, 1.0, 1.0, 1.0, 0.07819, 0.05286, 0.0382, 1.0, 0.07819, 0.05286, 0.0382, 1.0, 0.07819, 0.05286, 0.0382, 1.0, 0.07819, 0.05286, 0.0382, 1.0, 0.07819, 0.05286, 0.0382, 1.0, 0.07819, 0.05286, 0.0382, 1.0, 0.07819, 0.05286, 0.0382, 1.0, 0.07819, 0.05286, 0.0382, 1.0, 0.07819, 0.05286, 0.0382, 1.0, 0.07819, 0.05286, 0.0382, 1.0, 0.07819, 0.05286, 0.0382, 1.0, 0.07819, 0.05286, 0.0382, 1.0, 0.07819, 0.05286, 0.0382, 1.0, 0.07819, 0.05286, 0.0382, 1.0, 0.07819, 0.05286, 0.0382, 1.0, 0.07819, 0.05286, 0.0382, 1.0, 0.07819, 0.05286, 0.0382, 1.0, 0.07819, 0.05286, 0.0382, 1.0, 0.07819, 0.05286, 0.0382, 1.0, 0.07819, 0.05286, 0.0382, 1.0, 0.07819, 0.05286, 0.0382, 1.0, 0.07819, 0.05286, 0.0382, 1.0, 0.07819, 0.05286, 0.0382, 1.0, 0.07819, 0.05286, 0.0382, 1.0, 0.07819, 0.05286, 0.0382, 1.0, 0.07819, 0.05286, 0.0382, 1.0, 0.07819, 0.05286, 0.0382, 1.0, 0.07819, 0.05286, 0.0382, 1.0, 0.07819, 0.05286, 0.0382, 1.0, 0.07819, 0.05286, 0.0382, 1.0, 1.0, 0.521, 0.3564, 1.0, 1.0, 0.521, 0.3564, 1.0, 1.0, 0.521, 0.3564, 1.0, 1.0, 0.521, 0.3564, 1.0, 1.0, 0.521, 0.3564, 1.0, 1.0, 0.521, 0.3564, 1.0, 1.0, 0.521, 0.3564, 1.0, 1.0, 0.521, 0.3564, 1.0, 1.0, 0.521, 0.3564, 1.0, 1.0, 0.521, 0.3564, 1.0, 1.0, 0.521, 0.3564, 1.0, 1.0, 0.521, 0.3564, 1.0, 1.0, 0.521, 0.3564, 1.0, 1.0, 0.521, 0.3564, 1.0, 1.0, 0.521, 0.3564, 1.0, 1.0, 0.521, 0.3564, 1.0, 1.0, 0.521, 0.3564, 1.0, 1.0, 0.521, 0.3564, 1.0, 1.0, 0.521, 0.3564, 1.0, 1.0, 0.521, 0.3564, 1.0, 1.0, 0.521, 0.3564, 1.0, 1.0, 0.521, 0.3564, 1.0, 1.0, 0.521, 0.3564, 1.0, 1.0, 0.521, 0.3564, 1.0, 1.0, 0.521, 0.3564, 1.0, 1.0, 0.521, 0.3564, 1.0, 1.0, 0.521, 0.3564, 1.0, 1.0, 0.521, 0.3564, 1.0, 1.0, 0.521, 0.3564, 1.0, 1.0, 0.521, 0.3564, 1.0, 1.0, 0.521, 0.3564, 1.0, 1.0, 0.521, 0.3564, 1.0, 1.0, 0.521, 0.3564, 1.0, 1.0, 0.521, 0.3564, 1.0, 1.0, 0.521, 0.3564, 1.0, 1.0, 0.521, 0.3564, 1.0, 1.0, 0.521, 0.3564, 1.0, 1.0, 0.521, 0.3564, 1.0, 1.0, 0.521, 0.3564, 1.0, 1.0, 0.521, 0.3564, 1.0, 1.0, 0.521, 0.3564, 1.0, 1.0, 0.521, 0.3564, 1.0, 1.0, 0.521, 0.3564, 1.0, 1.0, 0.5149, 0.3564, 1.0, 1.0, 0.5149, 0.3564, 1.0, 1.0, 0.5149, 0.3564, 1.0, 1.0, 0.521, 0.3564, 1.0, 1.0, 0.521, 0.3564, 1.0, 1.0, 0.521, 0.3564, 1.0, 1.0, 0.521, 0.3564, 1.0, 1.0, 0.521, 0.3564, 1.0, 1.0, 0.521, 0.3564, 1.0, 1.0, 0.521, 0.3564, 1.0, 1.0, 0.521, 0.3564, 1.0, 1.0, 0.521, 0.3564, 1.0, 1.0, 0.521, 0.3564, 1.0, 1.0, 0.521, 0.3564, 1.0, 1.0, 0.521, 0.3564, 1.0, 1.0, 0.521, 0.3564, 1.0, 1.0, 0.521, 0.3564, 1.0, 1.0, 0.521, 0.3564, 1.0, 0.07819, 0.05286, 0.0382, 1.0, 0.07819, 0.05286, 0.0382, 1.0, 0.07819, 0.05286, 0.0382, 1.0, 0.07819, 0.05286, 0.0382, 1.0, 0.07819, 0.05286, 0.0382, 1.0, 0.07819, 0.05286, 0.0382, 1.0, 0.07819, 0.05286, 0.0382, 1.0, 0.07819, 0.05286, 0.0382, 1.0, 1.0, 0.521, 0.3564, 1.0, 1.0, 0.521, 0.3564, 1.0, 1.0, 0.521, 0.3564, 1.0, 1.0, 0.521, 0.3564, 1.0, 1.0, 0.521, 0.3564, 1.0, 1.0, 0.521, 0.3564, 1.0, 1.0, 0.521, 0.3564, 1.0, 1.0, 0.521, 0.3564, 1.0, 1.0, 0.521, 0.3564, 1.0, 1.0, 0.521, 0.3564, 1.0, 1.0, 0.521, 0.3564, 1.0, 1.0, 0.521, 0.3564, 1.0, 1.0, 0.521, 0.3564, 1.0, 1.0, 0.521, 0.3564, 1.0, 1.0, 0.521, 0.3564, 1.0, 1.0, 0.521, 0.3564, 1.0, 1.0, 0.521, 0.3564, 1.0, 1.0, 0.521, 0.3564, 1.0, 1.0, 0.521, 0.3564, 1.0, 1.0, 0.521, 0.3564, 1.0, 1.0, 0.521, 0.3564, 1.0])
me_cube_000.use_remesh_preserve_volume = False
me_cube_000.use_remesh_preserve_attributes = False
me_cube_000.use_mirror_vertex_groups = False
me_cube_000.use_paint_bone_selection = False
me_cube_000.use_paint_mask = True
me_cube_000.update()
arm_armature = bpy.data.armatures.new('Armature')  # bones are not reproduced

# ---- objects
ob_armature = bpy.data.objects.new('Armature', arm_armature)
ob_cube_000 = bpy.data.objects.new('Cube.000', me_cube_000)

# ---- transforms, parenting, visibility, modifiers, constraints
ob_armature.location = (0.0, 0.0, 0.0)
ob_armature.show_in_front = True
ob_armature.lineart.crease_threshold = 0.0
ob_cube_000.parent = ob_armature
ob_cube_000.location = (4.768e-07, -4.768e-07, 9.537e-07)
ob_cube_000.lineart.crease_threshold = 0.0
_vg = ob_cube_000.vertex_groups.new(name='Root')
for _i, _w in zip([0, 1, 2, 3, 4, 5, 10, 11, 12, 13, 16, 17, 59, 60, 63, 64, 66, 118, 120, 121, 122, 123, 124, 125, 126, 127, 128, 130, 131, 133, 134, 135, 138, 139, 140, 141, 142, 143, 145, 150, 151, 152, 153, 154, 155, 156, 157, 160, 161, 194, 211, 212, 215, 216, 217, 219, 268, 273, 276, 277, 280, 281, 282, 283, 284, 285, 286, 287, 288, 289, 290, 291, 292], [0.3566, 0.5891, 0.01186, 0.05164, 0.6857, 0.6435, 0.3494, 0.3166, 0.1468, 0.1534, 0.01808, 0.03799, 0.2953, 0.6118, 0.1577, 0.07825, 0.055, 0.001165, 0.2468, 0.31, 0.4402, 0.2022, 0.2932, 0.353, 0.6613, 0.1315, 4.035e-05, 0.3857, 0.3856, 0.06858, 0.627, 0.628, 0.1851, 0.197, 0.589, 0.7639, 0.7079, 0.747, 0.006168, 0.3126, 0.3182, 0.6736, 0.7527, 0.1407, 0.1567, 0.7563, 0.8043, 0.0162, 0.03558, 0.08487, 0.3857, 0.5228, 0.1622, 0.08064, 0.8468, 0.05248, 0.01617, 0.03468, 0.001339, 0.00987, 0.2922, 0.3109, 0.7711, 0.3131, 0.5926, 0.214, 0.2951, 0.707, 0.2938, 0.5637, 0.6649, 0.1566, 0.004564]): _vg.add([_i], _w, 'REPLACE')
_vg = ob_cube_000.vertex_groups.new(name='Chest')
for _i, _w in zip([0, 2, 3, 4, 5, 9, 50, 51, 52, 53, 54, 60, 83, 114, 115, 116, 117, 118, 119, 126, 127, 128, 129, 130, 131, 132, 133, 134, 135, 138, 139, 141, 142, 143, 144, 145, 148, 149, 173, 194, 195, 196, 197, 198, 199, 200, 201, 203, 211, 212, 236, 268, 269, 270, 271, 272, 273, 274, 275, 276, 277, 278, 279, 280, 281, 283, 289, 290, 291, 292, 293, 297], [0.009134, 0.06697, 0.02412, 0.05524, 0.09357, 0.06808, 0.2588, 0.1174, 0.09421, 0.06319, 0.006234, 0.02174, 0.0901, 0.5748, 0.5123, 0.4169, 0.21, 0.5996, 0.572, 0.1118, 0.5238, 0.1994, 0.1282, 0.02005, 0.02006, 0.008692, 0.1153, 0.1027, 0.1259, 0.6105, 0.6591, 0.002371, 0.1297, 0.1378, 0.1878, 0.6572, 0.06443, 0.5367, 0.008589, 1.491, 0.2698, 0.1181, 0.1794, 0.1127, 0.09806, 0.06439, 0.05983, 0.008923, 0.02004, 0.173, 0.09315, 0.7158, 0.577, 0.5151, 0.592, 0.4233, 0.8342, 0.2143, 0.5494, 0.6011, 0.6804, 0.5737, 0.6222, 0.0007193, 0.004593, 0.003971, 0.007569, 0.123, 0.5004, 0.1991, 0.1262, 0.00802]): _vg.add([_i], _w, 'REPLACE')
_vg = ob_cube_000.vertex_groups.new(name='Shoulder.R')
for _i, _w in zip([8, 50, 52, 114, 115, 116, 117, 118, 119, 132, 133, 134, 135, 136, 137, 138, 139, 144, 145, 146, 147, 148, 149, 170, 171, 172, 173, 177, 194, 195, 196, 197, 198, 199, 200, 210, 212, 213, 214, 224, 225, 227, 236, 262, 264, 265, 266, 268, 269, 270, 271, 272, 273, 274, 275, 276, 277, 278, 279, 290, 291, 292, 293, 294, 295, 296, 297], [0.005771, 0.0, 0.0, 0.0, 0.0, 0.0, 0.0, 0.0, 0.0, 0.3768, 0.7538, 0.07766, 0.0591, 0.9485, 0.8884, 0.05208, 0.02121, 0.1605, 0.1083, 0.3796, 0.8081, 0.804, 0.0911, 0.2381, 0.1331, 0.1127, 0.3764, 0.03099, 0.004855, 0.0, 0.1206, 0.0326, 0.0, 0.0, 0.05829, 0.9315, 0.1501, 0.9767, 0.9538, 0.1661, 0.1738, 0.1093, 0.06209, 0.06892, 0.00651, 0.02316, 0.2052, 0.0, 0.0, 0.0, 0.0, 0.0, 0.0, 0.0, 0.0, 0.0, 0.0, 0.0, 0.0, 0.03764, 0.1793, 0.639, 0.6323, 0.09459, 0.08478, 0.2146, 0.3729]): _vg.add([_i], _w, 'REPLACE')
_vg = ob_cube_000.vertex_groups.new(name='Arm.R')
for _i, _w in zip([132, 137, 170, 171, 172, 173, 174, 175, 176, 177, 178, 179, 180, 181, 182, 183, 184, 185, 186, 187, 188, 189, 190, 191, 192, 193, 210, 212, 224, 225, 226, 227, 228, 229, 230, 231, 232, 233, 234, 235, 262, 263, 264, 265, 266, 267, 291, 292, 294, 295, 296, 297], [0.5734, 0.08263, 0.758, 0.8555, 0.8856, 0.5739, 0.9693, 0.9634, 0.9701, 0.9484, 0.8324, 0.7964, 0.9445, 0.924, 0.1254, 0.121, 0.1402, 0.1525, 0.08596, 0.08579, 0.1169, 0.1297, 0.3657, 0.3153, 0.1113, 0.1304, 0.004538, 0.02786, 0.8286, 0.8167, 0.9469, 0.8721, 0.2499, 0.9289, 0.07569, 0.1586, 0.02404, 0.09373, 0.1896, 0.11, 0.9183, 0.9603, 0.9609, 0.9577, 0.7664, 0.955, 0.1101, 0.04459, 0.8973, 0.9066, 0.7555, 0.5779]): _vg.add([_i], _w, 'REPLACE')
_vg = ob_cube_000.vertex_groups.new(name='Hand.R')
for _i, _w in zip([178, 179, 180, 181, 182, 183, 184, 185, 186, 187, 188, 189, 190, 191, 192, 193, 226, 228, 229, 230, 231, 232, 233, 234, 235], [0.1671, 0.2027, 0.05473, 0.07453, 0.8745, 0.8788, 0.8597, 0.8472, 0.914, 0.9141, 0.8829, 0.8701, 0.634, 0.6843, 0.8886, 0.8694, 0.02663, 0.7496, 0.0674, 0.9242, 0.841, 0.9629, 0.906, 0.8102, 0.8898]): _vg.add([_i], _w, 'REPLACE')
_vg = ob_cube_000.vertex_groups.new(name='Shoulder.L')
for _i, _w in zip([2, 3, 4, 5, 6, 7, 8, 9, 26, 27, 29, 50, 51, 52, 53, 58, 59, 60, 61, 62, 71, 83, 114, 115, 116, 117, 118, 119, 126, 127, 128, 129, 138, 139, 144, 145, 146, 149, 194, 195, 197, 198, 199, 268, 269, 270, 271, 272, 273, 274, 275, 276, 277, 278, 279, 292], [0.8142, 0.7882, 0.1051, 0.08819, 0.9354, 0.9366, 0.0, 0.8173, 0.05937, 0.06065, 0.002742, 0.0, 0.1261, 0.0, 0.06159, 0.9558, 0.02055, 0.2279, 0.9037, 0.9503, 0.06289, 0.07223, 0.0, 0.0, 0.0, 0.0, 0.0, 0.0, 0.0646, 0.271, 0.6778, 0.6437, 0.04533, 0.05529, 0.0, 0.1182, 0.0, 0.09549, 0.6341, 0.0, 0.03863, 0.0, 0.0, 0.0, 0.0, 0.0, 0.0, 0.0, 0.0, 0.0, 0.0, 0.0, 0.0, 0.0, 0.0, 0.0003224]): _vg.add([_i], _w, 'REPLACE')
_vg = ob_cube_000.vertex_groups.new(name='Arm.L')
for _i, _w in zip([2, 3, 26, 27, 28, 29, 30, 31, 32, 33, 34, 35, 36, 37, 38, 39, 40, 41, 42, 43, 44, 45, 46, 47, 48, 49, 61, 71, 72, 73, 74, 75, 76, 77, 78, 79, 80, 81, 82, 108, 109, 110, 111, 112, 113], [0.07334, 0.05747, 0.9328, 0.9325, 0.9823, 0.9712, 0.9813, 0.9769, 0.9949, 0.9919, 0.8299, 0.7963, 0.9474, 0.9274, 0.1293, 0.1246, 0.1395, 0.1512, 0.08913, 0.08847, 0.1161, 0.1282, 0.3745, 0.3239, 0.1175, 0.1361, 0.0836, 0.932, 0.9844, 0.9565, 0.9942, 0.2703, 0.9365, 0.08243, 0.1523, 0.03164, 0.08841, 0.2019, 0.1176, 0.9919, 0.9788, 0.9823, 0.9949, 0.995, 0.9699]): _vg.add([_i], _w, 'REPLACE')
_vg = ob_cube_000.vertex_groups.new(name='Hand.L')
for _i, _w in zip([34, 35, 36, 37, 38, 39, 40, 41, 42, 43, 44, 45, 46, 47, 48, 49, 73, 75, 76, 77, 78, 79, 80, 81, 82], [0.1699, 0.2035, 0.05259, 0.07254, 0.8707, 0.8754, 0.8605, 0.8488, 0.9109, 0.9115, 0.8838, 0.8718, 0.6255, 0.676, 0.8825, 0.8639, 0.02675, 0.7295, 0.06344, 0.9175, 0.8477, 0.9592, 0.9116, 0.798, 0.8824]): _vg.add([_i], _w, 'REPLACE')
_vg = ob_cube_000.vertex_groups.new(name='Head')
for _i, _w in zip([3, 6, 8, 9, 50, 51, 52, 53, 54, 55, 56, 57, 83, 84, 85, 114, 115, 116, 117, 118, 119, 128, 129, 133, 136, 138, 144, 145, 146, 147, 148, 149, 195, 196, 197, 198, 199, 200, 201, 202, 203, 204, 205, 206, 207, 208, 209, 236, 237, 238, 239, 269, 270, 271, 272, 274, 275, 276, 278, 279, 292, 293], [0.04339, 0.01727, 0.276, 0.09534, 0.5108, 0.7427, 0.844, 0.8668, 0.9555, 0.9635, 0.9838, 0.9843, 0.8311, 0.9589, 0.9844, 0.165, 0.2645, 0.3446, 0.6844, 0.136, 0.1806, 0.05901, 0.198, 0.0357, 0.0108, 0.07333, 0.9103, 0.07077, 3.13, 0.2777, 0.1002, 0.2613, 0.4882, 0.738, 0.7294, 0.857, 0.8365, 0.8629, 0.8993, 0.9678, 0.953, 0.9619, 0.9769, 0.9917, 0.9828, 0.9836, 0.9931, 0.8236, 0.9563, 0.9832, 0.9951, 0.1608, 0.2594, 0.188, 0.3324, 0.6766, 0.3553, 0.1332, 0.1773, 0.1253, 0.05748, 0.1978]): _vg.add([_i], _w, 'REPLACE')
_vg = ob_cube_000.vertex_groups.new(name='Leg.R')
for _i, _w in zip([1, 10, 11, 122, 125, 130, 131, 134, 135, 140, 141, 142, 143, 150, 151, 152, 153, 154, 155, 156, 157, 158, 159, 160, 161, 162, 163, 164, 165, 166, 167, 168, 169, 211, 212, 215, 216, 217, 218, 219, 220, 221, 222, 223, 240, 241, 242, 243, 244, 245, 280, 281, 282, 283, 284, 285, 286, 287, 288, 289, 290], [0.06684, 0.006616, 0.01191, 0.04377, 0.0137, 0.5201, 0.5202, 0.15, 0.1463, 0.06682, 0.06503, 0.0208, 0.01478, 0.5996, 0.6184, 0.07004, 0.1076, 0.8227, 0.8084, 0.1038, 0.09273, 0.954, 0.863, 0.9292, 0.9259, 0.8842, 0.4281, 0.8352, 0.8821, 0.1223, 0.04986, 0.05733, 0.1294, 0.5201, 0.09817, 0.7982, 0.8958, 0.07139, 0.9516, 0.925, 0.8697, 0.9004, 0.09372, 0.08482, 0.05534, 0.005393, 0.009095, 0.07208, 0.09263, 0.05155, 0.6378, 0.615, 0.06559, 0.6194, 0.06283, 0.7357, 0.6442, 0.1248, 0.6425, 0.02734, 0.1258]): _vg.add([_i], _w, 'REPLACE')
_vg = ob_cube_000.vertex_groups.new(name='Calf.R')
for _i, _w in zip([158, 159, 160, 162, 163, 164, 165, 166, 167, 168, 169, 218, 220, 221, 222, 223, 240, 241, 242, 243, 244, 245, 246, 247, 248, 249, 250, 251, 252, 253, 254, 255, 256, 257], [1.568e-05, 0.1204, 0.01542, 0.08807, 0.5638, 0.1537, 0.08435, 0.6696, 0.9322, 0.9293, 0.6904, 0.02622, 0.1209, 0.08324, 0.8477, 0.8727, 0.8597, 0.9387, 0.9445, 0.4314, 0.546, 0.8773, 0.7749, 0.8855, 0.9041, 0.08093, 0.1059, 0.7976, 0.1964, 0.5186, 0.4958, 0.01976, 0.02366, 0.1682]): _vg.add([_i], _w, 'REPLACE')
_vg = ob_cube_000.vertex_groups.new(name='Foot.R')
for _i, _w in zip([166, 169, 222, 223, 240, 241, 242, 243, 244, 245, 246, 247, 248, 249, 250, 251, 252, 253, 254, 255, 256, 257, 258, 259, 260, 261], [0.2072, 0.1786, 0.05817, 0.03281, 0.08468, 0.01674, 0.001307, 0.4959, 0.3603, 0.07053, 0.2125, 0.1082, 0.09058, 0.9094, 0.8816, 0.1915, 0.8013, 0.4803, 0.5034, 0.9638, 0.9617, 0.8302, 0.9883, 0.9861, 0.9956, 0.9946]): _vg.add([_i], _w, 'REPLACE')
_vg = ob_cube_000.vertex_groups.new(name='Leg.L')
for _i, _w in zip([0, 1, 4, 5, 10, 11, 12, 13, 14, 15, 16, 17, 18, 19, 20, 21, 22, 23, 24, 25, 59, 60, 63, 64, 65, 66, 67, 68, 69, 70, 86, 87, 88, 89, 90, 91, 120, 121, 122, 123, 124, 125, 126, 130, 131, 140, 141, 142, 143, 150, 151, 152, 153, 154, 156, 157, 211, 217, 282, 284, 286, 287, 288, 289], [0.5657, 0.3076, 0.114, 0.152, 0.6035, 0.6304, 0.8296, 0.8162, 0.9557, 0.8651, 0.9273, 0.9258, 0.8858, 0.4266, 0.8314, 0.8807, 0.1216, 0.04709, 0.06001, 0.1309, 0.6267, 0.09838, 0.8109, 0.9031, 0.9553, 0.9216, 0.8766, 0.8954, 0.08975, 0.08976, 0.05226, 0.003497, 0.01239, 0.07158, 0.09374, 0.05518, 0.6939, 0.6303, 0.4827, 0.755, 0.6568, 0.5943, 0.136, 0.006754, 0.006703, 0.3077, 0.1307, 0.07136, 0.03221, 0.0623, 0.02413, 0.2311, 0.1258, 0.001637, 0.1322, 0.09721, 0.006757, 0.07787, 0.1296, 0.3071, 0.00485, 0.1502, 0.01463, 0.3532]): _vg.add([_i], _w, 'REPLACE')
_vg = ob_cube_000.vertex_groups.new(name='Calf.L')
for _i, _w in zip([15, 16, 18, 19, 20, 21, 22, 23, 24, 25, 65, 67, 68, 69, 70, 86, 87, 88, 89, 90, 91, 92, 93, 94, 95, 96, 97, 98, 99, 100, 101, 102, 103], [0.1191, 0.01783, 0.0869, 0.5656, 0.157, 0.08534, 0.6709, 0.9345, 0.9255, 0.6875, 0.02095, 0.1149, 0.08692, 0.8553, 0.8643, 0.8672, 0.9408, 0.9413, 0.4309, 0.5442, 0.8694, 0.7825, 0.8876, 0.9003, 0.07822, 0.1087, 0.7896, 0.1893, 0.5178, 0.4961, 0.01399, 0.02969, 0.1756]): _vg.add([_i], _w, 'REPLACE')
_vg = ob_cube_000.vertex_groups.new(name='Foot.L')
for _i, _w in zip([22, 25, 69, 70, 86, 87, 88, 89, 90, 91, 92, 93, 94, 95, 96, 97, 98, 99, 100, 101, 102, 103, 104, 105, 106, 107], [0.2066, 0.18, 0.05458, 0.03948, 0.08029, 0.01452, 0.004269, 0.4969, 0.3609, 0.07471, 0.2059, 0.1064, 0.09401, 0.9125, 0.8783, 0.1985, 0.8086, 0.4811, 0.5031, 0.9668, 0.9585, 0.8226, 0.9892, 0.9849, 0.9962, 0.9939]): _vg.add([_i], _w, 'REPLACE')
_m = ob_cube_000.modifiers.new('Armature', 'ARMATURE')
_m.object = ob_armature
_m = ob_cube_000.modifiers.new('Triangulate.001', 'TRIANGULATE')
_m.quad_method = 'BEAUTY'

# ---- collection membership
col_collection_1.objects.link(ob_armature)
col_collection_1.objects.link(ob_cube_000)

# ---- scene / render settings (as saved in the file)
scene.frame_start = 0; scene.frame_end = 1000; scene.frame_set(180)
scene.render.engine = 'BLENDER_EEVEE_NEXT'
scene.render.resolution_percentage = 50
scene.render.dither_intensity = 0.0
scene.cycles.use_denoising = False
scene.cycles.samples = 128
scene.cycles.sampling_pattern = 'TABULATED_SOBOL'
scene.cycles.light_sampling_threshold = 0.0
scene.cycles.use_adaptive_sampling = False
scene.cycles.use_light_tree = False
scene.cycles.blur_glossy = 0.0
scene.cycles.sample_clamp_indirect = 0.0
scene.view_settings.view_transform = 'Standard'
bpy.context.view_layer.update()

# ---- added for rendering (the .blend has no active camera and no usable light): camera, sun
cam_auto = bpy.data.cameras.new('AutoCamera')
cam_auto.lens = 50.0
cam_auto.sensor_width = 36.0
cam_auto.clip_end = 1000.0
ob_auto_camera = bpy.data.objects.new('AutoCamera', cam_auto)
scene.collection.objects.link(ob_auto_camera)
ob_auto_camera.location = (10.0184, -11.2761, 12.3867)
ob_auto_camera.rotation_euler = (1.09748, -7.21219e-08, 0.694738)
scene.camera = ob_auto_camera
light_auto_sun = bpy.data.lights.new('AutoSun', 'SUN')
light_auto_sun.energy = 3.0
light_auto_sun.angle = 0.0523599
ob_auto_sun = bpy.data.objects.new('AutoSun', light_auto_sun)
scene.collection.objects.link(ob_auto_sun)
ob_auto_sun.rotation_euler = (0.872665, 0.174533, 0.523599)
bpy.context.view_layer.update()
